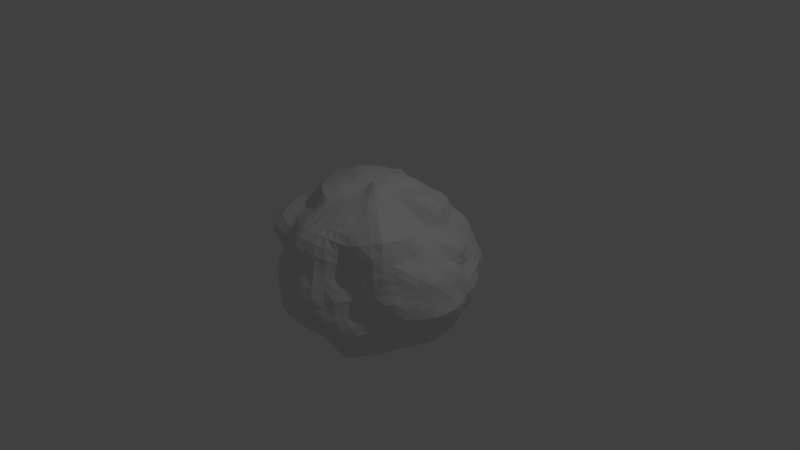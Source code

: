 # Source: pedra2.blend  (saved by Blender 2.67.0; exported with 4.5.12 LTS)
import bpy
from mathutils import Matrix  # noqa: F401  (used for matrix-valued properties, if any)

bpy.ops.wm.read_factory_settings(use_empty=True)
scene = bpy.context.scene
scene.name = 'Scene'

# ---- collections
col_collection_1 = bpy.data.collections.new('Collection 1'); scene.collection.children.link(col_collection_1)

# ---- world
world_world = bpy.data.worlds.new('World'); scene.world = world_world
world_world.color = (0.05088, 0.05088, 0.05088)
world_world.use_sun_shadow = False
world_world.sun_shadow_jitter_overblur = 0.0
world_world.cycles.sampling_method = 'MANUAL'
world_world.cycles.sample_map_resolution = 256

# ---- cameras
cam_camera = bpy.data.cameras.new('Camera')
cam_camera.clip_end = 100.0
cam_camera.lens = 35.0
cam_camera.sensor_width = 32.0
cam_camera.sensor_height = 18.0
cam_camera.ortho_scale = 7.314
cam_camera.dof.focus_distance = 0.0
cam_camera.dof.aperture_fstop = 128.0

# ---- lights
light_lamp = bpy.data.lights.new('Lamp', 'POINT')
light_lamp.transmission_factor = 0.0
light_lamp.cutoff_distance = 30.0
light_lamp.energy = 100.0
light_lamp.shadow_buffer_clip_start = 1.001
light_lamp.shadow_soft_size = 0.1
light_lamp.shadow_maximum_resolution = 0.006
light_lamp.use_absolute_resolution = True
light_lamp.cycles.use_multiple_importance_sampling = False

# ---- meshes
me_sphere_001 = bpy.data.meshes.new('Sphere.001')
me_sphere_001.from_pydata([(-0.1935, -0.00268, 1.066), (-0.4037, -0.002554, 1.044), (-0.6345, 0.003151, 0.965), (-0.8357, 0.003293, 0.8407), (-0.9749, 0.002226, 0.6495), (-1.151, -0.004021, 0.4727), (-1.264, -0.002851, 0.2465), (-1.326, -0.001531, -0.00401), (-1.28, -0.0166, -0.258), (-1.174, -0.01288, -0.5053), (-0.9825, -0.02988, -0.6884), (-0.8094, -0.02043, -0.8012), (-0.6484, -0.007537, -0.9681), (-0.4695, -0.005912, -1.172), (-0.2368, -0.003954, -1.189), (-0.1909, 0.03836, 1.071), (-0.3993, 0.07964, 1.057), (-0.6237, 0.1251, 0.9751), (-0.8609, 0.1665, 0.8778), (-0.9999, 0.1965, 0.6882), (-1.14, 0.2317, 0.484), (-1.274, 0.2579, 0.2644), (-1.229, 0.241, 0.0053), (-1.2, 0.2277, -0.2482), (-1.2, 0.2114, -0.5349), (-1.015, 0.1705, -0.7162), (-0.8263, 0.1467, -0.8496), (-0.64, 0.1157, -0.9849), (-0.4742, 0.08294, -1.211), (-0.2327, 0.04229, -1.193), (-0.1805, 0.07797, 1.072), (-0.3776, 0.1605, 1.06), (-0.5853, 0.2476, 0.9828), (-0.7899, 0.3259, 0.8546), (-0.9306, 0.3881, 0.6764), (-1.072, 0.4481, 0.4826), (-1.202, 0.4929, 0.2705), (-1.236, 0.4919, 0.02205), (-1.174, 0.488, -0.271), (-1.132, 0.4499, -0.5425), (-1.043, 0.3941, -0.7662), (-0.8143, 0.3256, -0.8892), (-0.6245, 0.2454, -1.018), (-0.4519, 0.1729, -1.229), (-0.2171, 0.08666, -1.19), (-0.1617, 0.1137, 1.07), (-0.3359, 0.2326, 1.05), (-0.5229, 0.3578, 0.9834), (-0.6858, 0.4534, 0.8243), (-0.8162, 0.5369, 0.6517), (-0.973, 0.6435, 0.4826), (-1.081, 0.7063, 0.2812), (-1.19, 0.7909, 0.006763), (-1.149, 0.7663, -0.2945), (-0.9896, 0.6768, -0.515), (-1.022, 0.6663, -0.8396), (-0.7746, 0.5077, -0.943), (-0.5684, 0.3831, -1.049), (-0.4055, 0.2607, -1.233), (-0.1897, 0.1272, -1.179), (-0.1359, 0.1446, 1.071), (-0.2813, 0.2934, 1.04), (-0.4376, 0.45, 0.9761), (-0.5702, 0.569, 0.8153), (-0.6556, 0.6524, 0.6209), (-0.7741, 0.7677, 0.4491), (-0.9029, 0.9144, 0.2554), (-1.024, 1.061, -0.009985), (-0.9999, 1.046, -0.3093), (-0.8862, 0.9219, -0.5482), (-0.8491, 0.876, -0.8456), (-0.6683, 0.7121, -0.9959), (-0.4717, 0.4868, -1.038), (-0.3426, 0.3324, -1.212), (-0.1548, 0.1621, -1.168), (-0.1048, 0.1693, 1.073), (-0.2159, 0.3392, 1.019), (-0.3329, 0.5228, 0.9612), (-0.4453, 0.6907, 0.8539), (-0.5168, 0.7988, 0.6423), (-0.6181, 0.9652, 0.4704), (-0.7037, 1.098, 0.259), (-0.7138, 1.123, -0.006893), (-0.7337, 1.147, -0.275), (-0.7, 1.107, -0.566), (-0.6034, 1.007, -0.8097), (-0.5107, 0.8081, -0.9689), (-0.3799, 0.5823, -1.047), (-0.2676, 0.3839, -1.174), (-0.1172, 0.1903, -1.165), (-0.06953, 0.1869, 1.072), (-0.1437, 0.3752, 1.015), (-0.2215, 0.5601, 0.9247), (-0.3046, 0.7813, 0.8693), (-0.3638, 0.9518, 0.7117), (-0.4082, 1.038, 0.4603), (-0.4456, 1.148, 0.2392), (-0.4445, 1.125, 0.002335), (-0.4834, 1.248, -0.2562), (-0.4265, 1.061, -0.4697), (-0.3899, 1.041, -0.7489), (-0.3485, 0.871, -0.9241), (-0.2779, 0.6643, -1.069), (-0.1809, 0.4257, -1.149), (-0.07832, 0.2117, -1.171), (-0.03062, 0.1968, 1.068), (-0.06835, 0.3966, 1.01), (-0.1047, 0.5925, 0.9177), (-0.1438, 0.7584, 0.7855), (-0.1708, 0.9174, 0.6314), (-0.189, 1.059, 0.4498), (-0.1987, 1.132, 0.2329), (-0.2113, 1.155, 0.001273), (-0.2239, 1.282, -0.2412), (-0.1991, 1.074, -0.4522), (-0.1963, 1.085, -0.7325), (-0.1842, 0.965, -0.9507), (-0.1441, 0.7147, -1.093), (-0.08888, 0.4682, -1.178), (-0.03781, 0.2264, -1.188), (0.01091, 0.1997, 1.065), (0.0102, 0.4052, 1.012), (0.01437, 0.6047, 0.9235), (0.01696, 0.7657, 0.7797), (0.006991, 0.9115, 0.6076), (0.01303, 1.07, 0.4431), (0.01302, 1.116, 0.2327), (0.006984, 1.16, 0.008853), (0.01514, 1.258, -0.245), (0.01076, 1.133, -0.4712), (-0.0009285, 1.073, -0.7059), (-0.02077, 0.9714, -0.9377), (-0.009088, 0.7555, -1.147), (-0.002783, 0.5063, -1.266), (0.004249, 0.234, -1.217), (0.05155, 0.1951, 1.065), (0.08719, 0.3971, 1.007), (0.13, 0.5929, 0.9253), (0.1677, 0.7711, 0.7956), (0.2097, 0.9573, 0.6598), (0.2137, 1.059, 0.4502), (0.2197, 1.179, 0.2552), (0.2296, 1.188, 0.02119), (0.2232, 1.169, -0.2219), (0.2019, 1.096, -0.4621), (0.1849, 1.017, -0.6791), (0.1564, 0.8912, -0.8862), (0.1324, 0.7778, -1.193), (0.08551, 0.5082, -1.302), (0.04729, 0.2328, -1.254), (0.08886, 0.182, 1.059), (0.1577, 0.368, 0.9821), (0.2296, 0.5436, 0.8927), (0.3073, 0.7143, 0.7801), (0.3918, 0.9084, 0.6692), (0.4428, 1.027, 0.4587), (0.5193, 1.184, 0.2857), (0.5242, 1.196, 0.04569), (0.517, 1.225, -0.2261), (0.4581, 1.144, -0.5049), (0.4257, 1.038, -0.7437), (0.3763, 0.8981, -0.9295), (0.282, 0.7074, -1.139), (0.18, 0.4732, -1.297), (0.09037, 0.2214, -1.28), (0.1222, 0.1614, 1.051), (0.2188, 0.3231, 0.9488), (0.3188, 0.4751, 0.8561), (0.448, 0.6511, 0.7918), (0.5461, 0.7938, 0.6568), (0.6341, 0.9044, 0.4549), (0.7297, 1.02, 0.278), (0.8035, 1.078, 0.07208), (0.8376, 1.168, -0.1871), (0.7166, 1.052, -0.5097), (0.6126, 0.9415, -0.7542), (0.5499, 0.8034, -0.9468), (0.4401, 0.6166, -1.118), (0.2786, 0.4074, -1.263), (0.1328, 0.2009, -1.297), (0.1507, 0.1343, 1.041), (0.274, 0.2699, 0.9282), (0.4135, 0.3999, 0.8644), (0.5744, 0.5564, 0.8041), (0.6755, 0.6588, 0.6289), (0.7744, 0.7531, 0.4417), (0.8692, 0.817, 0.2592), (0.9559, 0.8872, 0.07646), (0.9845, 0.9204, -0.1842), (0.8798, 0.8314, -0.4638), (0.7819, 0.7578, -0.7036), (0.6644, 0.6805, -0.946), (0.5584, 0.5395, -1.151), (0.366, 0.3336, -1.223), (0.1724, 0.1722, -1.307), (0.1741, 0.1021, 1.032), (0.3256, 0.2111, 0.9313), (0.5127, 0.315, 0.9111), (0.7059, 0.4315, 0.8451), (0.7684, 0.5019, 0.6211), (0.8553, 0.5743, 0.4107), (0.9764, 0.6405, 0.2515), (1.016, 0.6762, 0.0615), (1.14, 0.7409, -0.2145), (1.079, 0.6968, -0.4665), (0.954, 0.6209, -0.7043), (0.7974, 0.5287, -0.9422), (0.634, 0.4111, -1.133), (0.4216, 0.2587, -1.202), (0.2053, 0.1361, -1.306), (0.1914, 0.06642, 1.026), (0.3583, 0.1438, 0.9179), (0.5521, 0.2136, 0.895), (0.7291, 0.2855, 0.7924), (0.8148, 0.3243, 0.5922), (0.974, 0.3951, 0.4418), (1.103, 0.4859, 0.2682), (1.101, 0.4887, 0.05842), (1.238, 0.5425, -0.2127), (1.164, 0.5052, -0.4664), (1.048, 0.4517, -0.7351), (0.9093, 0.3762, -0.964), (0.7097, 0.2754, -1.136), (0.4575, 0.1797, -1.192), (0.2288, 0.09334, -1.296), (0.2025, 0.0284, 1.024), (0.3666, 0.07068, 0.8854), (0.5342, 0.1011, 0.8241), (0.6622, 0.1346, 0.6692), (0.8356, 0.1649, 0.5663), (1.016, 0.2022, 0.4425), (1.096, 0.2302, 0.2608), (1.238, 0.3251, 0.08151), (1.292, 0.3496, -0.2136), (1.231, 0.2992, -0.4896), (1.093, 0.2274, -0.7503), (0.9177, 0.1866, -0.9455), (0.7173, 0.1452, -1.099), (0.4749, 0.09304, -1.178), (0.2421, 0.04502, -1.283), (0.2076, -0.01088, 1.027), (0.3655, -0.004061, 0.8731), (0.5271, -0.006453, 0.7925), (0.6725, -0.007235, 0.6774), (0.8428, 0.007532, 0.5693), (1.02, 0.01674, 0.4392), (1.17, 0.03084, 0.2741), (1.304, 0.03791, 0.0541), (1.397, 0.04665, -0.2346), (1.225, 0.03915, -0.4569), (1.081, 0.007171, -0.7245), (0.9057, -0.005757, -0.9222), (0.6694, 0.00609, -1.018), (0.4764, -0.003552, -1.168), (0.2459, -0.00694, -1.28), (0.2064, -0.04948, 1.031), (0.3602, -0.07943, 0.8922), (0.5386, -0.1071, 0.824), (0.727, -0.1431, 0.7608), (0.9138, -0.1694, 0.6576), (1.033, -0.1832, 0.4559), (1.204, -0.2168, 0.2691), (1.292, -0.2307, 0.03053), (1.352, -0.246, -0.2458), (1.181, -0.2446, -0.4798), (1.071, -0.2401, -0.7177), (0.8797, -0.1865, -0.9199), (0.6655, -0.1399, -1.028), (0.4678, -0.09763, -1.179), (0.2413, -0.0591, -1.285), (0.1976, -0.08557, 1.031), (0.3504, -0.157, 0.9409), (0.5184, -0.2144, 0.8557), (0.7281, -0.3064, 0.8177), (0.9433, -0.3993, 0.6973), (1.021, -0.442, 0.4564), (1.127, -0.4742, 0.2405), (1.146, -0.5081, 0.0009462), (1.157, -0.5329, -0.2414), (1.083, -0.501, -0.4987), (0.992, -0.4512, -0.7093), (0.8116, -0.3502, -0.8852), (0.6379, -0.2768, -1.042), (0.4369, -0.1847, -1.176), (0.2287, -0.1073, -1.296), (0.1806, -0.1178, 1.024), (0.3226, -0.226, 0.9637), (0.4904, -0.3481, 0.9322), (0.7075, -0.5326, 0.9038), (0.9308, -0.6747, 0.7531), (0.9818, -0.7265, 0.4583), (0.9849, -0.7254, 0.2151), (1.018, -0.7285, -0.0183), (0.9737, -0.6858, -0.2214), (0.9028, -0.6239, -0.439), (0.8733, -0.5931, -0.6965), (0.7458, -0.5145, -0.8886), (0.5877, -0.4116, -1.051), (0.3901, -0.2613, -1.163), (0.2073, -0.1508, -1.308), (0.1546, -0.1444, 1.007), (0.2769, -0.2844, 0.9586), (0.4184, -0.4441, 0.9308), (0.5817, -0.659, 0.8576), (0.7272, -0.8509, 0.7023), (0.7957, -0.8378, 0.4096), (0.8186, -0.8744, 0.2071), (0.8258, -0.8599, -0.01095), (0.7954, -0.8117, -0.2122), (0.8151, -0.8424, -0.4436), (0.7311, -0.783, -0.6743), (0.6468, -0.6713, -0.9089), (0.5102, -0.5208, -1.05), (0.3361, -0.3402, -1.157), (0.1774, -0.1889, -1.315), (0.1208, -0.1645, 0.9836), (0.2194, -0.3299, 0.9381), (0.3243, -0.5107, 0.8939), (0.4551, -0.7364, 0.8277), (0.572, -0.9046, 0.6601), (0.5899, -0.8682, 0.4055), (0.6262, -0.8973, 0.1976), (0.6742, -0.947, -0.004139), (0.6645, -0.9345, -0.2348), (0.6694, -0.9961, -0.4902), (0.607, -0.9399, -0.7138), (0.5177, -0.7959, -0.9103), (0.4204, -0.6443, -1.071), (0.2698, -0.4117, -1.166), (0.14, -0.2206, -1.318), (0.009901, -0.001211, -1.234), (0.08216, -0.1779, 0.9608), (0.1562, -0.3646, 0.9241), (0.2303, -0.5534, 0.8807), (0.3161, -0.7653, 0.8185), (0.4234, -0.9586, 0.6858), (0.4681, -0.9839, 0.4356), (0.4767, -1.003, 0.2159), (0.5475, -1.107, -0.01018), (0.5671, -1.124, -0.2638), (0.4724, -1.066, -0.5081), (0.3734, -0.8892, -0.638), (0.3665, -0.8341, -0.8773), (0.3078, -0.7332, -1.101), (0.1891, -0.4611, -1.172), (0.09627, -0.2435, -1.317), (0.0419, -0.1866, 0.9492), (0.08747, -0.3835, 0.9223), (0.1274, -0.5684, 0.8682), (0.1737, -0.7913, 0.8042), (0.211, -1.016, 0.721), (0.2663, -1.157, 0.5115), (0.2967, -1.208, 0.2592), (0.3283, -1.274, 0.006712), (0.3696, -1.245, -0.2704), (0.2144, -0.9888, -0.435), (0.1902, -0.8973, -0.6114), (0.1798, -0.8296, -0.8243), (0.1715, -0.7587, -1.096), (0.1021, -0.4824, -1.165), (0.04784, -0.2565, -1.312), (0.002655, -0.1912, 0.953), (0.01015, -0.3839, 0.9186), (0.01291, -0.5758, 0.8594), (0.01347, -0.7874, 0.7843), (-0.0003115, -1.05, 0.7171), (-0.01857, -1.206, 0.5603), (0.005078, -1.22, 0.2502), (0.01382, -1.328, -0.008108), (-0.00514, -1.32, -0.2579), (-0.0196, -1.177, -0.4772), (0.02084, -1.014, -0.6706), (0.02506, -0.8702, -0.8454), (0.02686, -0.7389, -1.059), (0.002448, -0.482, -1.164), (-0.003226, -0.2598, -1.303), (-0.03519, -0.1902, 0.9671), (-0.06688, -0.3797, 0.9329), (-0.1089, -0.5643, 0.859), (-0.1549, -0.7599, 0.7724), (-0.2023, -0.9643, 0.6688), (-0.2435, -1.102, 0.4961), (-0.3282, -1.218, 0.28), (-0.3183, -1.271, 0.01952), (-0.2895, -1.273, -0.2453), (-0.2534, -1.212, -0.4947), (-0.2009, -1.065, -0.6889), (-0.1612, -0.8677, -0.8515), (-0.1172, -0.7061, -1.041), (-0.1039, -0.4759, -1.199), (-0.05354, -0.2542, -1.294), (-0.07092, -0.1828, 0.9877), (-0.1401, -0.371, 0.9624), (-0.2209, -0.5515, 0.8999), (-0.3039, -0.6931, 0.7439), (-0.382, -0.8741, 0.6354), (-0.424, -0.962, 0.4354), (-0.4909, -1.051, 0.2404), (-0.4894, -1.056, 0.02021), (-0.5016, -1.091, -0.2021), (-0.4618, -1.068, -0.4363), (-0.4197, -1.003, -0.666), (-0.3533, -0.861, -0.8674), (-0.2705, -0.6559, -1.047), (-0.1958, -0.4534, -1.215), (-0.1008, -0.2398, -1.287), (-0.1037, -0.168, 1.008), (-0.2092, -0.3478, 0.993), (-0.33, -0.5151, 0.9379), (-0.4155, -0.5883, 0.7154), (-0.5094, -0.7933, 0.6184), (-0.6116, -0.9743, 0.4683), (-0.6193, -0.9607, 0.2348), (-0.6351, -0.9365, 0.01263), (-0.6632, -0.9838, -0.1998), (-0.6626, -0.994, -0.4348), (-0.6128, -0.9247, -0.6713), (-0.5257, -0.782, -0.894), (-0.4193, -0.6044, -1.084), (-0.2775, -0.4092, -1.212), (-0.142, -0.2156, -1.274), (-0.1326, -0.1456, 1.025), (-0.2723, -0.3019, 1.006), (-0.4346, -0.4474, 0.9592), (-0.5374, -0.5105, 0.7346), (-0.6603, -0.6648, 0.6198), (-0.8373, -0.9162, 0.4999), (-0.8069, -0.8824, 0.2339), (-0.7846, -0.7895, -0.007705), (-0.7891, -0.804, -0.2106), (-0.7348, -0.7488, -0.4151), (-0.773, -0.7688, -0.6685), (-0.6875, -0.677, -0.9229), (-0.5235, -0.5122, -1.086), (-0.3423, -0.3427, -1.184), (-0.1753, -0.1815, -1.25), (0.009564, -0.006909, 1.037), (-0.157, -0.1162, 1.037), (-0.325, -0.2375, 1.009), (-0.5178, -0.3493, 0.9511), (-0.6477, -0.4203, 0.7656), (-0.8415, -0.5702, 0.6823), (-1.0, -0.7194, 0.4994), (-1.017, -0.722, 0.2225), (-0.9573, -0.6509, -0.01187), (-0.9314, -0.6395, -0.2241), (-0.8177, -0.5415, -0.4033), (-0.8417, -0.5394, -0.6429), (-0.7821, -0.4833, -0.8677), (-0.581, -0.3834, -1.029), (-0.3865, -0.2598, -1.137), (-0.2008, -0.1399, -1.22), (-0.176, -0.08149, 1.048), (-0.3641, -0.1623, 1.01), (-0.5799, -0.2412, 0.9478), (-0.7374, -0.3019, 0.7924), (-0.9301, -0.3865, 0.6809), (-1.031, -0.4211, 0.4681), (-1.143, -0.4966, 0.2217), (-1.132, -0.486, -0.01355), (-1.026, -0.4459, -0.2348), (-0.9547, -0.399, -0.4322), (-0.91, -0.372, -0.6516), (-0.7765, -0.3009, -0.8017), (-0.6065, -0.2506, -0.9687), (-0.4205, -0.1755, -1.119), (-0.2193, -0.0952, -1.198), (-0.1886, -0.04307, 1.058), (-0.3915, -0.08322, 1.025), (-0.6179, -0.1215, 0.9529), (-0.8015, -0.1627, 0.8198), (-0.9502, -0.1952, 0.6436), (-1.125, -0.2204, 0.4803), (-1.204, -0.2414, 0.2415), (-1.321, -0.2837, -0.01777), (-1.203, -0.2615, -0.2588), (-1.104, -0.2543, -0.493), (-0.9495, -0.206, -0.6618), (-0.7848, -0.1555, -0.7811), (-0.6432, -0.1314, -0.962), (-0.4509, -0.09276, -1.138), (-0.2314, -0.04993, -1.188), (-0.2986, -0.002617, 1.055), (-0.5191, 0.0002985, 1.005), (-0.725, 0.003678, 0.8932), (-0.92, 0.001794, 0.7597), (-1.048, -0.0005764, 0.5533), (-1.208, 0.0003861, 0.3657), (-1.332, -0.005995, 0.1243), (-1.303, -0.01096, -0.1366), (-1.24, -0.01602, -0.3911), (-1.058, -0.02224, -0.585), (-0.907, -0.0288, -0.7573), (-0.7355, -0.0132, -0.8885), (-0.5553, -0.005809, -1.07), (-0.3529, -0.004985, -1.18), (-0.2951, 0.059, 1.064), (-0.5115, 0.1024, 1.016), (-0.7249, 0.1442, 0.9106), (-0.9518, 0.183, 0.804), (-1.06, 0.213, 0.5813), (-1.207, 0.2448, 0.3769), (-1.297, 0.2594, 0.135), (-1.141, 0.2249, -0.1122), (-1.257, 0.2172, -0.4152), (-1.097, 0.1973, -0.6114), (-0.9315, 0.1533, -0.7958), (-0.7327, 0.1315, -0.916), (-0.561, 0.1002, -1.108), (-0.3521, 0.06245, -1.2), (-0.9864, 0.07023, -0.6951), (-0.822, 0.06129, -0.8297), (-0.9991, 0.09942, 0.6773), (-1.145, 0.1153, 0.4783), (-0.6444, 0.05388, -0.9772), (-1.278, 0.1293, 0.2599), (-0.1922, 0.01784, 1.069), (-0.4719, 0.03841, -1.192), (-1.25, 0.1233, 0.001836), (-0.4015, 0.03855, 1.051), (-0.2347, 0.01916, -1.191), (-1.265, 0.1047, -0.2636), (-0.6291, 0.06411, 0.97), (-1.194, 0.1003, -0.5211), (-0.8552, 0.0847, 0.8652), (-0.279, 0.1192, 1.066), (-0.4815, 0.204, 1.021), (-0.6759, 0.2834, 0.9081), (-0.8676, 0.3586, 0.773), (-0.9877, 0.4142, 0.5747), (-1.133, 0.4722, 0.385), (-1.258, 0.5031, 0.1486), (-1.196, 0.4865, -0.1319), (-1.118, 0.463, -0.3874), (-1.111, 0.4261, -0.6714), (-0.9202, 0.3564, -0.8212), (-0.7195, 0.2849, -0.9532), (-0.5447, 0.2102, -1.137), (-0.3326, 0.1296, -1.208), (-0.6261, 0.1803, -0.9944), (-0.4639, 0.1278, -1.222), (-1.24, 0.3755, 0.2642), (-1.241, 0.3682, 0.01495), (-0.1857, 0.05816, 1.072), (-0.3885, 0.1201, 1.059), (-0.2249, 0.06446, -1.191), (-1.188, 0.3595, -0.2602), (-0.6045, 0.1863, 0.9789), (-1.185, 0.3304, -0.5471), (-0.8309, 0.2473, 0.8716), (-1.027, 0.28, -0.7358), (-0.9596, 0.2923, 0.6791), (-0.8163, 0.2369, -0.8661), (-1.104, 0.3376, 0.4811), (-0.2488, 0.1732, 1.06), (-0.4294, 0.2952, 1.016), (-0.6039, 0.4055, 0.9035), (-0.746, 0.4917, 0.7347), (-0.8858, 0.5856, 0.5637), (-1.03, 0.6786, 0.3897), (-1.175, 0.7673, 0.1555), (-1.178, 0.7724, -0.1565), (-1.07, 0.7253, -0.4045), (-1.031, 0.6795, -0.6958), (-0.9256, 0.6087, -0.9174), (-0.6623, 0.4394, -0.9848), (-0.4897, 0.322, -1.145), (-0.2961, 0.1942, -1.206), (-1.049, 0.5297, -0.8111), (-0.7893, 0.4132, -0.911), (-0.8803, 0.4673, 0.6693), (-1.035, 0.5546, 0.4926), (-0.6004, 0.3154, -1.04), (-1.145, 0.6024, 0.2809), (-0.1711, 0.09585, 1.071), (-0.4296, 0.217, -1.233), (-1.215, 0.6327, 0.01337), (-0.3567, 0.1966, 1.055), (-0.2034, 0.1069, -1.184), (-1.173, 0.6301, -0.279), (-0.5541, 0.3027, 0.9831), (-1.046, 0.5601, -0.5237), (-0.7324, 0.3889, 0.8343), (-0.2086, 0.219, 1.055), (-0.3595, 0.3717, 1.008), (-0.5039, 0.5095, 0.8957), (-0.6129, 0.6107, 0.7181), (-0.7018, 0.7001, 0.5263), (-0.8435, 0.8453, 0.3608), (-0.9682, 0.9772, 0.1334), (-1.025, 1.078, -0.1501), (-0.9619, 0.999, -0.4445), (-0.8507, 0.883, -0.6816), (-0.7759, 0.8093, -0.9481), (-0.5495, 0.5734, -0.9818), (-0.407, 0.4094, -1.124), (-0.2492, 0.2479, -1.195), (-0.1723, 0.1446, -1.174), (-1.103, 0.9173, -0.3115), (-0.9475, 0.7974, -0.5317), (-0.4802, 0.4039, 0.9798), (-0.6276, 0.5111, 0.8194), (-0.9471, 0.7843, -0.8552), (-0.7258, 0.589, 0.6287), (-0.7306, 0.6113, -0.9773), (-0.8766, 0.7075, 0.4664), (-0.5218, 0.4356, -1.046), (-0.9985, 0.8163, 0.2701), (-0.1488, 0.1292, 1.07), (-0.3732, 0.2966, -1.221), (-1.124, 0.9447, 0.004964), (-0.3086, 0.263, 1.045), (-0.1604, 0.2543, 1.046), (-0.2744, 0.431, 0.9902), (-0.3891, 0.6067, 0.9076), (-0.4811, 0.7448, 0.7481), (-0.563, 0.8768, 0.5531), (-0.6707, 1.044, 0.373), (-0.694, 1.078, 0.1259), (-0.7342, 1.163, -0.136), (-0.7233, 1.133, -0.4245), (-0.6476, 1.056, -0.6863), (-0.5659, 0.9156, -0.9082), (-0.4411, 0.688, -0.9994), (-0.3225, 0.4809, -1.105), (-0.1931, 0.2877, -1.174), (-0.4235, 0.5328, -1.039), (-0.3048, 0.3581, -1.192), (-0.8011, 1.005, 0.2585), (-0.8764, 1.107, -0.01002), (-0.1203, 0.1569, 1.072), (-0.2486, 0.3163, 1.03), (-0.136, 0.1762, -1.166), (-0.8794, 1.119, -0.2968), (-0.3852, 0.4864, 0.9686), (-0.8008, 1.033, -0.5675), (-0.5078, 0.6299, 0.8346), (-0.7188, 0.9459, -0.8292), (-0.5862, 0.7256, 0.6316), (-0.5887, 0.7649, -0.9858), (-0.698, 0.8696, 0.4618), (-0.1066, 0.281, 1.044), (-0.1826, 0.4676, 0.9697), (-0.263, 0.6707, 0.897), (-0.3342, 0.8666, 0.7905), (-0.3859, 0.9938, 0.5858), (-0.4287, 1.109, 0.353), (-0.4401, 1.109, 0.1197), (-0.473, 1.233, -0.126), (-0.4534, 1.148, -0.361), (-0.4073, 1.049, -0.6106), (-0.3715, 0.9784, -0.8451), (-0.3157, 0.762, -1.0), (-0.2256, 0.5363, -1.097), (-0.1301, 0.3191, -1.164), (-0.496, 1.029, -0.7833), (-0.4255, 0.8297, -0.9394), (-0.4403, 0.8753, 0.677), (-0.5098, 0.998, 0.4628), (-0.3287, 0.6224, -1.058), (-0.5768, 1.129, 0.2497), (-0.08717, 0.1781, 1.073), (-0.2244, 0.4049, -1.163), (-0.5707, 1.118, -0.003817), (-0.1798, 0.3572, 1.017), (-0.09777, 0.201, -1.168), (-0.6, 1.183, -0.2604), (-0.2772, 0.5415, 0.943), (-0.5596, 1.095, -0.5259), (-0.375, 0.736, 0.8616), (-0.04949, 0.2967, 1.039), (-0.08647, 0.4947, 0.9643), (-0.1243, 0.6754, 0.8516), (-0.1573, 0.8379, 0.7084), (-0.1806, 0.98, 0.5382), (-0.191, 1.121, 0.3479), (-0.2075, 1.108, 0.1131), (-0.2165, 1.23, -0.1161), (-0.2092, 1.204, -0.3498), (-0.197, 1.075, -0.5928), (-0.1931, 1.035, -0.8452), (-0.1677, 0.8406, -1.028), (-0.1153, 0.5887, -1.134), (-0.06316, 0.3464, -1.182), (-0.1061, 0.3859, 1.013), (-0.1631, 0.5763, 0.9212), (-0.05803, 0.219, -1.179), (-0.3546, 1.278, -0.2505), (-0.3115, 1.056, -0.4543), (-0.2242, 0.7699, 0.8274), (-0.2947, 1.063, -0.7394), (-0.2673, 0.9346, 0.6715), (-0.269, 0.9227, -0.9421), (-0.2989, 1.043, 0.453), (-0.2118, 0.6915, -1.082), (-0.3203, 1.14, 0.2347), (-0.05008, 0.1918, 1.07), (-0.1339, 0.4458, -1.159), (-0.3274, 1.137, 0.001897), (0.01031, 0.3021, 1.038), (0.01326, 0.5065, 0.9713), (0.01519, 0.6845, 0.8499), (0.01111, 0.8336, 0.6913), (0.0103, 0.9844, 0.525), (0.01642, 1.132, 0.3496), (0.004403, 1.09, 0.1109), (0.01103, 1.204, -0.1079), (0.01623, 1.231, -0.3688), (0.003411, 1.09, -0.5887), (-0.01232, 1.019, -0.8192), (-0.01392, 0.8731, -1.041), (-0.008015, 0.6332, -1.216), (0.001131, 0.3677, -1.237), (-0.08883, 1.056, 0.4431), (-0.0927, 1.105, 0.2279), (-0.009856, 0.1983, 1.067), (-0.07626, 0.728, -1.113), (-0.04669, 0.4881, -1.225), (-0.101, 1.157, 0.004729), (-0.02918, 0.4008, 1.011), (-0.01674, 0.2301, -1.202), (-0.1015, 1.274, -0.2433), (-0.04555, 0.598, 0.9192), (-0.09468, 1.097, -0.4592), (-0.06344, 0.7621, 0.7826), (-0.09781, 1.088, -0.7232), (-0.08278, 0.9095, 0.6172), (-0.1028, 0.9726, -0.945), (0.06866, 0.295, 1.033), (0.109, 0.4954, 0.9676), (0.1489, 0.6822, 0.861), (0.1859, 0.8519, 0.7205), (0.2151, 1.007, 0.5616), (0.2193, 1.147, 0.3608), (0.2222, 1.167, 0.1335), (0.2278, 1.179, -0.09422), (0.2135, 1.165, -0.3593), (0.1926, 1.053, -0.5763), (0.1694, 0.9235, -0.7617), (0.1484, 0.8797, -1.069), (0.1062, 0.6364, -1.249), (0.06596, 0.3684, -1.272), (0.1081, 1.134, -0.4746), (0.09344, 1.037, -0.687), (0.09194, 0.7677, 0.7866), (0.1067, 0.9362, 0.6319), (0.06741, 0.9295, -0.91), (0.111, 1.069, 0.4467), (0.06056, 0.7726, -1.178), (0.1143, 1.162, 0.247), (0.03123, 0.1974, 1.065), (0.04038, 0.5077, -1.285), (0.1168, 1.179, 0.01624), (0.04868, 0.4011, 1.009), (0.02574, 0.2333, -1.235), (0.1191, 1.221, -0.2397), (0.07222, 0.5988, 0.9246), (0.1226, 0.274, 1.018), (0.1939, 0.456, 0.9382), (0.2633, 0.6212, 0.8273), (0.3575, 0.8209, 0.7363), (0.4103, 0.9551, 0.5591), (0.4852, 1.119, 0.378), (0.5275, 1.191, 0.1693), (0.521, 1.211, -0.08955), (0.4904, 1.19, -0.3659), (0.4368, 1.112, -0.6434), (0.4031, 0.9556, -0.8291), (0.3316, 0.8223, -1.048), (0.2318, 0.5808, -1.215), (0.1325, 0.3469, -1.288), (0.1323, 0.4908, -1.3), (0.06865, 0.2271, -1.267), (0.3666, 1.186, 0.02915), (0.363, 1.183, -0.2195), (0.1226, 0.3828, 0.9951), (0.1804, 0.5693, 0.9114), (0.3258, 1.115, -0.4822), (0.2344, 0.7393, 0.7835), (0.301, 1.039, -0.7156), (0.2997, 0.9383, 0.6658), (0.2687, 0.9026, -0.9143), (0.3299, 1.049, 0.4578), (0.2083, 0.7503, -1.172), (0.3712, 1.185, 0.275), (0.07018, 0.1886, 1.062), (0.1701, 0.242, 0.9987), (0.2684, 0.3986, 0.9017), (0.3796, 0.5584, 0.8193), (0.5088, 0.7372, 0.7445), (0.5712, 0.8258, 0.5403), (0.6921, 0.9742, 0.3718), (0.7707, 1.051, 0.177), (0.8283, 1.132, -0.0518), (0.7886, 1.133, -0.3583), (0.6618, 0.9943, -0.6438), (0.5809, 0.8795, -0.8541), (0.4959, 0.7101, -1.031), (0.3613, 0.5113, -1.199), (0.2037, 0.3031, -1.283), (0.465, 0.8619, -0.9449), (0.3583, 0.6533, -1.119), (0.5469, 0.971, 0.4617), (0.6267, 1.116, 0.285), (0.1055, 0.1717, 1.055), (0.2298, 0.4402, -1.28), (0.6792, 1.171, 0.06444), (0.1882, 0.3455, 0.9652), (0.1114, 0.2111, -1.289), (0.6865, 1.238, -0.2131), (0.2745, 0.5101, 0.8762), (0.5828, 1.104, -0.5088), (0.3786, 0.6851, 0.7887), (0.5233, 0.9951, -0.754), (0.4778, 0.8594, 0.6757), (0.2119, 0.2021, 0.9833), (0.3416, 0.3337, 0.893), (0.4926, 0.4773, 0.835), (0.6343, 0.6155, 0.73), (0.7115, 0.6942, 0.5256), (0.822, 0.7869, 0.3498), (0.9137, 0.8494, 0.1712), (0.9954, 0.924, -0.04424), (0.9223, 0.8662, -0.3258), (0.8405, 0.8027, -0.603), (0.7108, 0.7095, -0.8153), (0.6124, 0.6106, -1.053), (0.4572, 0.4346, -1.177), (0.271, 0.2529, -1.279), (0.8129, 0.9502, -0.497), (0.6852, 0.8321, -0.7142), (0.5081, 0.6034, 0.7953), (0.6027, 0.7208, 0.6366), (0.6052, 0.7372, -0.9432), (0.6983, 0.8222, 0.4433), (0.4997, 0.5776, -1.135), (0.7974, 0.9109, 0.265), (0.1364, 0.1478, 1.046), (0.3219, 0.3715, -1.244), (0.8815, 0.9779, 0.07399), (0.2463, 0.2964, 0.9381), (0.1526, 0.1866, -1.303), (0.9313, 1.058, -0.1755), (0.3642, 0.4363, 0.8554), (0.2491, 0.1566, 0.98), (0.4158, 0.2623, 0.9168), (0.6135, 0.3727, 0.8871), (0.7536, 0.4724, 0.7502), (0.7939, 0.5296, 0.5052), (0.9181, 0.609, 0.3301), (0.983, 0.6482, 0.1602), (1.104, 0.7266, -0.06803), (1.104, 0.7157, -0.3466), (1.012, 0.6557, -0.5919), (0.8831, 0.5781, -0.8252), (0.7154, 0.4702, -1.048), (0.5221, 0.3309, -1.153), (0.316, 0.1984, -1.266), (0.3945, 0.2963, -1.215), (0.189, 0.1542, -1.308), (0.997, 0.7893, 0.07265), (1.066, 0.8292, -0.2028), (0.2998, 0.2405, 0.9297), (0.4638, 0.3577, 0.8894), (0.9668, 0.7541, -0.4538), (0.6455, 0.4963, 0.8297), (0.881, 0.6998, -0.7139), (0.7269, 0.5837, 0.6283), (0.727, 0.6032, -0.9416), (0.8247, 0.6704, 0.4317), (0.5967, 0.4796, -1.144), (0.9238, 0.7301, 0.2554), (0.1624, 0.1182, 1.036), (0.2752, 0.1051, 0.9726), (0.4512, 0.1787, 0.9013), (0.6399, 0.2483, 0.8462), (0.7814, 0.3057, 0.6995), (0.8763, 0.3523, 0.5075), (1.056, 0.4492, 0.3624), (1.103, 0.4868, 0.1684), (1.192, 0.5308, -0.07384), (1.222, 0.5343, -0.3436), (1.103, 0.4756, -0.6024), (0.986, 0.4169, -0.856), (0.8173, 0.3226, -1.061), (0.5737, 0.2253, -1.146), (0.3445, 0.1376, -1.251), (0.8605, 0.4525, -0.9575), (0.6727, 0.3404, -1.135), (0.9096, 0.4826, 0.4217), (1.054, 0.5688, 0.266), (0.1829, 0.08425, 1.029), (0.4396, 0.2189, -1.197), (1.045, 0.5733, 0.0554), (0.3419, 0.1775, 0.9246), (0.2172, 0.1148, -1.302), (1.188, 0.6407, -0.2125), (0.5334, 0.2642, 0.9045), (1.14, 0.6108, -0.4733), (0.7267, 0.3592, 0.8289), (1.001, 0.5392, -0.7196), (0.7979, 0.4112, 0.6123), (0.2861, 0.04962, 0.9583), (0.4488, 0.08582, 0.8525), (0.6002, 0.1177, 0.7488), (0.7464, 0.1493, 0.6155), (0.9233, 0.1826, 0.5043), (1.054, 0.2137, 0.3546), (1.176, 0.2796, 0.1758), (1.269, 0.3435, -0.05543), (1.285, 0.3349, -0.3566), (1.167, 0.2701, -0.6191), (1.003, 0.2039, -0.8481), (0.8256, 0.1653, -1.036), (0.5877, 0.1175, -1.127), (0.3571, 0.07009, -1.233), (1.193, 0.3987, -0.4789), (1.088, 0.347, -0.751), (0.6932, 0.2082, 0.7264), (0.8272, 0.2446, 0.5803), (0.9104, 0.2807, -0.9521), (0.9978, 0.2983, 0.4456), (0.7184, 0.2106, -1.124), (1.095, 0.3578, 0.262), (0.197, 0.04741, 1.025), (0.4677, 0.1368, -1.189), (1.174, 0.409, 0.06862), (0.3624, 0.1073, 0.9016), (0.2357, 0.06925, -1.29), (1.271, 0.4507, -0.2106), (0.5429, 0.1572, 0.859), (0.2884, -0.007391, 0.9544), (0.444, -0.005781, 0.8294), (0.6028, -0.005982, 0.7393), (0.7539, -0.0006736, 0.6188), (0.9316, 0.01239, 0.5068), (1.097, 0.02436, 0.362), (1.241, 0.0332, 0.167), (1.348, 0.04578, -0.08837), (1.352, 0.04679, -0.3564), (1.125, 0.02342, -0.577), (1.017, -0.001265, -0.8437), (0.7888, 0.0002332, -0.9707), (0.5785, -0.0003536, -1.103), (0.3557, -0.004266, -1.216), (0.2051, 0.008762, 1.026), (0.3661, 0.0333, 0.8793), (0.4745, 0.04466, -1.171), (0.2441, 0.01912, -1.282), (1.264, 0.1809, 0.07071), (1.362, 0.2069, -0.2277), (0.5287, 0.04699, 0.8054), (1.232, 0.1711, -0.4749), (0.6622, 0.063, 0.6677), (1.091, 0.1155, -0.7407), (0.8338, 0.08505, 0.5637), (0.9147, 0.08943, -0.9366), (1.016, 0.1088, 0.4391), (0.6925, 0.07602, -1.057), (1.142, 0.1342, 0.2735), (0.2846, -0.06453, 0.9648), (0.4463, -0.09418, 0.8538), (0.6345, -0.1246, 0.7961), (0.8213, -0.1548, 0.7093), (0.9833, -0.1739, 0.5646), (1.098, -0.2001, 0.3535), (1.273, -0.2211, 0.1663), (1.323, -0.2469, -0.1164), (1.275, -0.2502, -0.3687), (1.13, -0.2485, -0.6043), (0.9735, -0.2055, -0.8193), (0.7724, -0.1648, -0.9707), (0.5747, -0.1199, -1.116), (0.3462, -0.07712, -1.218), (0.8866, -0.079, 0.6209), (1.033, -0.08272, 0.4531), (0.893, -0.09813, -0.9218), (0.6632, -0.06569, -1.018), (1.185, -0.09489, 0.2707), (0.207, -0.03018, 1.029), (0.4721, -0.05068, -1.172), (1.315, -0.09608, 0.05498), (0.3628, -0.04178, 0.8826), (0.2434, -0.03311, -1.281), (1.386, -0.1068, -0.2455), (0.5325, -0.05697, 0.8076), (1.187, -0.1024, -0.4595), (0.7014, -0.075, 0.7216), (1.074, -0.1171, -0.7226), (0.2746, -0.1214, 0.9875), (0.4329, -0.1863, 0.8959), (0.6296, -0.2576, 0.8488), (0.8345, -0.3507, 0.7584), (0.9801, -0.4146, 0.5781), (1.092, -0.4665, 0.3529), (1.13, -0.4906, 0.1196), (1.16, -0.526, -0.1181), (1.124, -0.52, -0.3699), (1.05, -0.4849, -0.6136), (0.8851, -0.3906, -0.7848), (0.731, -0.3186, -0.9691), (0.5416, -0.2292, -1.117), (0.3276, -0.1441, -1.228), (1.261, -0.394, -0.2452), (1.148, -0.3836, -0.4981), (0.53, -0.1604, 0.8416), (0.7301, -0.2232, 0.7917), (1.04, -0.3506, -0.717), (0.9327, -0.2798, 0.6806), (0.8441, -0.2676, -0.9018), (1.011, -0.3076, 0.4496), (0.6529, -0.2078, -1.036), (1.165, -0.3473, 0.2547), (0.2021, -0.06752, 1.031), (0.4523, -0.1411, -1.177), (1.217, -0.3697, 0.009855), (0.3557, -0.1181, 0.9172), (0.2348, -0.08331, -1.29), (0.2513, -0.1719, 0.9934), (0.4051, -0.2872, 0.9441), (0.5984, -0.4315, 0.9193), (0.8235, -0.6107, 0.8413), (0.9603, -0.707, 0.6093), (0.9917, -0.7329, 0.339), (0.9933, -0.7203, 0.09553), (1.001, -0.7129, -0.1219), (0.9131, -0.6342, -0.319), (0.9073, -0.621, -0.5775), (0.8166, -0.56, -0.7985), (0.672, -0.469, -0.9784), (0.4842, -0.3311, -1.104), (0.2966, -0.2043, -1.232), (0.6125, -0.3422, -1.045), (0.4127, -0.2227, -1.168), (1.05, -0.5895, 0.2241), (1.104, -0.6406, -0.01136), (0.1892, -0.1017, 1.028), (0.3365, -0.1914, 0.9523), (0.2179, -0.1291, -1.302), (1.077, -0.6249, -0.2358), (0.5053, -0.28, 0.8945), (1.006, -0.5727, -0.4789), (0.7212, -0.4146, 0.8677), (0.9377, -0.5265, -0.7065), (0.9473, -0.5415, 0.7321), (0.776, -0.4291, -0.8827), (1.019, -0.5922, 0.4615), (0.2149, -0.2144, 0.9811), (0.3471, -0.365, 0.9448), (0.4949, -0.5389, 0.8905), (0.6536, -0.763, 0.7923), (0.7734, -0.8641, 0.5592), (0.8093, -0.8554, 0.308), (0.8234, -0.8701, 0.09849), (0.8082, -0.8328, -0.1127), (0.8036, -0.8227, -0.3248), (0.7831, -0.8222, -0.5625), (0.6939, -0.7293, -0.799), (0.585, -0.603, -0.9874), (0.4224, -0.4322, -1.108), (0.2498, -0.2559, -1.224), (0.7917, -0.6727, -0.6751), (0.7002, -0.5938, -0.9024), (0.8308, -0.7712, 0.7273), (0.9051, -0.803, 0.437), (0.551, -0.4673, -1.052), (0.9118, -0.819, 0.2136), (0.1677, -0.1311, 1.016), (0.3609, -0.2983, -1.156), (0.9203, -0.7958, -0.01503), (0.2996, -0.2552, 0.9609), (0.1923, -0.1699, -1.311), (0.8707, -0.7372, -0.212), (0.4548, -0.3967, 0.9342), (0.851, -0.7268, -0.4325), (0.6461, -0.5935, 0.8836), (0.1695, -0.2472, 0.9594), (0.2717, -0.4197, 0.9152), (0.3817, -0.6085, 0.8526), (0.5231, -0.8436, 0.7645), (0.5873, -0.8929, 0.5287), (0.6022, -0.8736, 0.2992), (0.6542, -0.9277, 0.09832), (0.6612, -0.9297, -0.1138), (0.6853, -0.9822, -0.3675), (0.6392, -0.9813, -0.6104), (0.5606, -0.8619, -0.8137), (0.4755, -0.7306, -0.998), (0.3496, -0.5332, -1.131), (0.1942, -0.3017, -1.223), (0.0748, -0.1111, -1.275), (0.1587, -0.2048, -1.317), (0.7273, -0.8674, -0.2214), (0.7526, -0.9251, -0.4707), (0.3703, -0.4778, 0.9108), (0.5169, -0.6975, 0.84), (0.6795, -0.8791, -0.7076), (0.6519, -0.8826, 0.6831), (0.5844, -0.74, -0.9147), (0.6853, -0.8476, 0.4065), (0.4642, -0.5809, -1.059), (0.7261, -0.8918, 0.2031), (0.1376, -0.1545, 0.9954), (0.3052, -0.3783, -1.165), (0.7511, -0.9061, -0.007624), (0.2481, -0.3072, 0.9484), (0.1189, -0.2713, 0.9419), (0.193, -0.4578, 0.9006), (0.2698, -0.6534, 0.8468), (0.3779, -0.8824, 0.7709), (0.4481, -0.9758, 0.5615), (0.4675, -0.985, 0.3214), (0.5138, -1.057, 0.1063), (0.5551, -1.107, -0.1283), (0.5384, -1.122, -0.4021), (0.4256, -0.9941, -0.5848), (0.3554, -0.8275, -0.7331), (0.3479, -0.8061, -1.007), (0.254, -0.6046, -1.152), (0.1353, -0.3396, -1.229), (0.3664, -0.6933, -1.091), (0.2294, -0.4361, -1.169), (0.5409, -0.9362, 0.2038), (0.6168, -1.032, -0.007058), (0.1014, -0.1712, 0.972), (0.1878, -0.3472, 0.931), (0.1181, -0.2321, -1.318), (0.6203, -1.034, -0.2491), (0.2774, -0.5324, 0.8878), (0.5793, -1.047, -0.5075), (0.3864, -0.7529, 0.8255), (0.5074, -0.9464, -0.7011), (0.4963, -0.9276, 0.6711), (0.4471, -0.8215, -0.9009), (0.5186, -0.9102, 0.4154), (0.06464, -0.2849, 0.9353), (0.1074, -0.4759, 0.8955), (0.15, -0.6769, 0.8338), (0.1932, -0.9, 0.7627), (0.2408, -1.108, 0.6331), (0.2841, -1.172, 0.3764), (0.3142, -1.247, 0.1373), (0.3458, -1.25, -0.1343), (0.3111, -1.144, -0.3698), (0.2032, -0.9491, -0.527), (0.1811, -0.8549, -0.7096), (0.1878, -0.8243, -0.9866), (0.138, -0.6229, -1.137), (0.07122, -0.3591, -1.226), (0.2729, -0.8798, -0.6132), (0.2715, -0.8332, -0.8511), (0.322, -0.9907, 0.7068), (0.3841, -1.092, 0.483), (0.2415, -0.7515, -1.103), (0.394, -1.11, 0.2388), (0.06198, -0.1822, 0.9548), (0.1453, -0.4713, -1.167), (0.4247, -1.164, -0.006552), (0.1218, -0.3739, 0.9229), (0.07206, -0.25, -1.315), (0.472, -1.195, -0.2774), (0.1788, -0.5604, 0.8733), (0.3504, -1.048, -0.4859), (0.2443, -0.7784, 0.8127), (0.006369, -0.2867, 0.9339), (0.01164, -0.4815, 0.8926), (0.01287, -0.679, 0.8175), (0.01003, -0.9117, 0.7476), (-0.01351, -1.145, 0.6517), (-0.01193, -1.22, 0.4101), (0.01142, -1.279, 0.1194), (0.006578, -1.305, -0.1269), (-0.02093, -1.287, -0.3861), (-0.001327, -1.059, -0.5517), (0.02961, -0.9572, -0.7691), (0.02592, -0.8138, -0.962), (0.01443, -0.6102, -1.115), (-0.001102, -0.3639, -1.224), (0.02233, -0.2582, -1.307), (0.1716, -1.254, -0.2483), (0.09134, -1.031, -0.427), (0.07013, -0.5711, 0.8618), (0.09303, -0.7883, 0.7933), (0.1068, -0.9509, -0.6376), (0.1019, -1.034, 0.7202), (0.1025, -0.8523, -0.8352), (0.117, -1.181, 0.5408), (0.09981, -0.7531, -1.081), (0.1671, -1.216, 0.2532), (0.02226, -0.1889, 0.9511), (0.05138, -0.4805, -1.162), (0.1831, -1.335, 0.003991), (0.0488, -0.3835, 0.92), (-0.05109, -0.2835, 0.9467), (-0.08724, -0.4716, 0.8969), (-0.131, -0.6605, 0.8144), (-0.1794, -0.8624, 0.7219), (-0.2213, -1.036, 0.5874), (-0.2874, -1.161, 0.3896), (-0.3348, -1.258, 0.1564), (-0.3068, -1.266, -0.1121), (-0.2754, -1.259, -0.3782), (-0.2269, -1.136, -0.591), (-0.1746, -0.9682, -0.7744), (-0.1396, -0.7965, -0.9562), (-0.1129, -0.5785, -1.113), (-0.07838, -0.3602, -1.238), (-0.01627, -0.1907, 0.9601), (-0.04713, -0.722, -1.05), (-0.05103, -0.4793, -1.183), (-0.1805, -1.258, 0.2853), (-0.1446, -1.287, 0.005575), (-0.02836, -0.382, 0.9262), (-0.0283, -0.257, -1.298), (-0.1343, -1.305, -0.2665), (-0.04779, -0.5702, 0.8601), (-0.1336, -1.203, -0.493), (-0.06926, -0.7681, 0.7728), (-0.08729, -1.055, -0.6931), (-0.1047, -1.014, 0.6988), (-0.06743, -0.8672, -0.8479), (-0.1398, -1.174, 0.5429), (-0.1056, -0.2759, 0.9729), (-0.1801, -0.4619, 0.9338), (-0.2596, -0.6155, 0.8159), (-0.3441, -0.7864, 0.6952), (-0.3988, -0.9141, 0.539), (-0.4664, -1.024, 0.3416), (-0.495, -1.056, 0.1299), (-0.4981, -1.074, -0.08998), (-0.4893, -1.091, -0.3217), (-0.4397, -1.032, -0.5498), (-0.3892, -0.9402, -0.7737), (-0.3079, -0.7666, -0.9713), (-0.2329, -0.5466, -1.125), (-0.1483, -0.3443, -1.248), (-0.2314, -0.7312, 0.7628), (-0.2956, -0.921, 0.6543), (-0.307, -1.019, -0.6688), (-0.2553, -0.86, -0.8569), (-0.3272, -1.007, 0.4556), (-0.1952, -0.6775, -1.041), (-0.4218, -1.133, 0.2639), (-0.05305, -0.1865, 0.9774), (-0.1501, -0.4649, -1.208), (-0.4148, -1.165, 0.02406), (-0.1035, -0.3756, 0.9482), (-0.07704, -0.247, -1.29), (-0.4029, -1.189, -0.2294), (-0.1651, -0.5594, 0.8818), (-0.3681, -1.16, -0.4723), (-0.1565, -0.2577, 1.0), (-0.2695, -0.4319, 0.9664), (-0.3723, -0.5505, 0.8257), (-0.4621, -0.6873, 0.667), (-0.5671, -0.9068, 0.5526), (-0.6133, -0.9763, 0.3582), (-0.6243, -0.9347, 0.1183), (-0.6498, -0.96, -0.09424), (-0.6695, -0.9984, -0.3149), (-0.6474, -0.9691, -0.5551), (-0.5692, -0.8528, -0.7865), (-0.4739, -0.6984, -1.005), (-0.3444, -0.5005, -1.139), (-0.2107, -0.3112, -1.245), (-0.5699, -1.011, 0.01662), (-0.5857, -1.042, -0.197), (-0.1747, -0.3592, 0.9772), (-0.2753, -0.532, 0.9167), (-0.1215, -0.2277, -1.281), (-0.5676, -1.04, -0.4353), (-0.3586, -0.6381, 0.7268), (-0.5147, -0.973, -0.6739), (-0.445, -0.8333, 0.6262), (-0.4434, -0.827, -0.883), (-0.5126, -0.9636, 0.4469), (-0.3439, -0.6251, -1.06), (-0.5533, -1.0, 0.2365), (-0.08732, -0.1754, 0.9981), (-0.2367, -0.4311, -1.213), (-0.2024, -0.2238, 1.016), (-0.3534, -0.3746, 0.9828), (-0.486, -0.4789, 0.8469), (-0.5939, -0.5764, 0.6699), (-0.7641, -0.8274, 0.5819), (-0.8335, -0.9301, 0.3753), (-0.7824, -0.8059, 0.1076), (-0.7963, -0.8099, -0.1105), (-0.7526, -0.7667, -0.3093), (-0.7575, -0.7684, -0.5405), (-0.7517, -0.728, -0.7982), (-0.5915, -0.5895, -1.009), (-0.4274, -0.4224, -1.125), (-0.2602, -0.2619, -1.222), (-0.6059, -0.7354, -0.9128), (-0.4734, -0.5577, -1.085), (-0.7216, -0.9565, 0.4859), (-0.7044, -0.9251, 0.2352), (-0.1181, -0.1568, 1.017), (-0.31, -0.3759, -1.198), (-0.6932, -0.8419, 0.001282), (-0.2407, -0.3247, 0.9994), (-0.1588, -0.1985, -1.263), (-0.7226, -0.8915, -0.2044), (-0.3823, -0.4811, 0.9483), (-0.721, -0.8996, -0.4299), (-0.4759, -0.5479, 0.7237), (-0.7016, -0.8525, -0.6691), (-0.5822, -0.7285, 0.6167), (-0.07393, -0.06157, 1.037), (-0.241, -0.1769, 1.023), (-0.4214, -0.2934, 0.9798), (-0.5827, -0.3848, 0.8583), (-0.7367, -0.4874, 0.7152), (-0.9179, -0.6406, 0.6008), (-1.016, -0.7373, 0.3717), (-0.9922, -0.6897, 0.1034), (-0.948, -0.6508, -0.1211), (-0.8692, -0.5839, -0.3126), (-0.8187, -0.5349, -0.5169), (-0.8348, -0.5202, -0.7672), (-0.6571, -0.427, -0.9401), (-0.4811, -0.3201, -1.079), (-0.2951, -0.1998, -1.184), (-0.7674, -0.6319, -0.4067), (-0.8178, -0.6557, -0.6603), (-0.5925, -0.4654, 0.75), (-0.7484, -0.6149, 0.6481), (-0.7408, -0.5858, -0.8987), (-0.9316, -0.8319, 0.5062), (-0.5531, -0.4482, -1.059), (-0.9147, -0.8042, 0.2288), (-0.1448, -0.1309, 1.031), (-0.3644, -0.3008, -1.16), (-0.8753, -0.7281, -0.01118), (-0.2987, -0.2697, 1.008), (-0.1881, -0.1607, -1.235), (-0.8627, -0.7255, -0.2177), (-0.4762, -0.3983, 0.9551), (-0.2701, -0.1219, 1.029), (-0.472, -0.2017, 0.9787), (-0.6583, -0.2714, 0.8697), (-0.8252, -0.3397, 0.729), (-0.9986, -0.412, 0.5902), (-1.038, -0.4298, 0.3427), (-1.18, -0.5162, 0.1025), (-1.045, -0.4485, -0.1207), (-0.9989, -0.4261, -0.3376), (-0.9293, -0.3803, -0.5432), (-0.8535, -0.3411, -0.7319), (-0.707, -0.2758, -0.8974), (-0.5097, -0.2126, -1.041), (-0.3205, -0.1353, -1.16), (-0.4031, -0.2176, -1.127), (-0.2102, -0.1175, -1.209), (-1.034, -0.5634, -0.01168), (-0.9798, -0.5418, -0.2306), (-0.3446, -0.1999, 1.009), (-0.5489, -0.2952, 0.9495), (-0.88, -0.4667, -0.4144), (-0.6922, -0.361, 0.7786), (-0.8729, -0.4526, -0.645), (-0.8916, -0.4813, 0.6886), (-0.7798, -0.3884, -0.8332), (-1.004, -0.5548, 0.4782), (-0.5881, -0.3155, -0.9935), (-1.093, -0.6147, 0.219), (-0.1665, -0.09885, 1.042), (-0.29, -0.06315, 1.042), (-0.5047, -0.1024, 0.9892), (-0.7066, -0.1412, 0.8829), (-0.8738, -0.1784, 0.7315), (-1.045, -0.2099, 0.5654), (-1.134, -0.2213, 0.361), (-1.308, -0.2711, 0.1194), (-1.279, -0.2809, -0.145), (-1.153, -0.2634, -0.381), (-1.02, -0.2271, -0.5763), (-0.8559, -0.1784, -0.715), (-0.7252, -0.1433, -0.8785), (-0.5382, -0.1108, -1.045), (-0.3402, -0.07122, -1.161), (-0.7764, -0.2258, -0.7888), (-0.6247, -0.1907, -0.9651), (-1.078, -0.3213, 0.475), (-1.162, -0.3622, 0.231), (-0.1823, -0.06228, 1.053), (-0.4355, -0.1341, -1.128), (-1.242, -0.3967, -0.01808), (-0.3778, -0.1228, 1.018), (-0.2254, -0.07257, -1.193), (-1.098, -0.3509, -0.2455), (-0.5989, -0.1813, 0.9504), (-1.034, -0.3301, -0.4646), (-0.7694, -0.2323, 0.8061), (-0.9252, -0.287, -0.6517), (-0.9415, -0.2892, 0.6611), (-0.09221, -0.004807, 1.051), (-0.1135, -0.002866, -1.209), (-0.0909, 0.01571, 1.054), (-0.1116, 0.02026, -1.211), (-0.08569, 0.03552, 1.054), (-0.1037, 0.0424, -1.21), (-0.0763, 0.05341, 1.053), (-0.08995, 0.06262, -1.204), (-0.0634, 0.06881, 1.053), (-0.07243, 0.0801, -1.198), (-0.04786, 0.08119, 1.055), (-0.05358, 0.09433, -1.198), (-0.03022, 0.08997, 1.054), (-0.03408, 0.1053, -1.203), (-0.01075, 0.09494, 1.052), (-0.01365, 0.1129, -1.214), (0.01009, 0.0964, 1.051), (0.007822, 0.1169, -1.231), (0.03058, 0.09408, 1.051), (0.02981, 0.1164, -1.248), (0.04953, 0.08758, 1.049), (0.05126, 0.1107, -1.261), (0.06654, 0.07727, 1.046), (0.07166, 0.1003, -1.267), (0.08103, 0.06375, 1.041), (0.09046, 0.08566, -1.269), (0.09266, 0.04762, 1.036), (0.1063, 0.06744, -1.267), (0.1014, 0.0298, 1.033), (0.1179, 0.0461, -1.262), (0.1072, 0.0108, 1.033), (0.1249, 0.02214, -1.26), (0.1099, -0.008831, 1.035), (0.1279, -0.003464, -1.262), (0.1093, -0.02813, 1.037), (0.1264, -0.02927, -1.267), (0.1048, -0.04618, 1.037), (0.1199, -0.05363, -1.271), (0.09608, -0.06228, 1.033), (0.1089, -0.07575, -1.273), (0.08302, -0.07562, 1.024), (0.09364, -0.0951, -1.275), (0.06607, -0.08565, 1.012), (0.0465, -0.09238, 1.0), (0.0529, -0.1226, -1.274), (0.02604, -0.09672, 0.9939), (0.02867, -0.1291, -1.271), (0.006133, -0.09906, 0.9952), (0.003109, -0.1308, -1.266), (-0.01295, -0.09859, 1.002), (-0.02195, -0.128, -1.262), (-0.03089, -0.09487, 1.012), (-0.04511, -0.1208, -1.256), (-0.04732, -0.08745, 1.022), (-0.06524, -0.1087, -1.248), (-0.06174, -0.07626, 1.031), (-0.08178, -0.09169, -1.236), (-0.09449, -0.07086, -1.221), (-0.08346, -0.04421, 1.042), (-0.1039, -0.04852, -1.21), (-0.08974, -0.025, 1.047), (-0.1105, -0.02587, -1.207), (-1.149, -0.1421, -0.5113), (-0.9647, -0.1181, -0.6739), (-0.8125, -0.08038, 0.825), (-0.9478, -0.09666, 0.6365), (-0.803, -0.08988, -0.796), (-1.141, -0.1138, 0.4774), (-0.6492, -0.07012, -0.9679), (-1.243, -0.1244, 0.2436), (-0.191, -0.02287, 1.062), (-0.4601, -0.04944, -1.154), (-1.349, -0.145, -0.01193), (-0.3976, -0.04289, 1.035), (-0.234, -0.02695, -1.188), (-1.262, -0.1456, -0.2621), (-0.6262, -0.05919, 0.959), (-0.9217, 0.06005, -0.7802), (-1.06, 0.107, 0.5712), (-0.7347, 0.0585, -0.9028), (-1.224, 0.1254, 0.3762), (-0.557, 0.04677, -1.086), (-1.291, 0.1267, 0.1298), (-0.2969, 0.02819, 1.06), (-0.3526, 0.02867, -1.19), (-1.205, 0.1154, -0.1208), (-0.5153, 0.05133, 1.01), (-1.255, 0.09681, -0.4078), (-0.7247, 0.07373, 0.9017), (-1.062, 0.09158, -0.5866), (-0.9444, 0.09222, 0.7882), (-0.553, 0.1554, -1.125), (-1.287, 0.3836, 0.1415), (-0.2871, 0.08911, 1.065), (-0.3424, 0.09596, -1.203), (-1.153, 0.3503, -0.1224), (-0.4965, 0.1532, 1.019), (-1.209, 0.3491, -0.4059), (-0.7012, 0.2142, 0.9101), (-1.101, 0.3065, -0.6387), (-0.9156, 0.2722, 0.7949), (-0.9178, 0.2535, -0.8016), (-1.006, 0.3069, 0.5671), (-0.7193, 0.2081, -0.9275), (-1.173, 0.3575, 0.3785), (-0.9197, 0.474, -0.8598), (-0.9459, 0.5063, 0.5759), (-0.6949, 0.3636, -0.9751), (-1.088, 0.5807, 0.3934), (-0.5193, 0.2667, -1.144), (-1.22, 0.632, 0.1534), (-0.2639, 0.1462, 1.063), (-0.3143, 0.1619, -1.207), (-1.199, 0.6278, -0.1436), (-0.4554, 0.2496, 1.019), (-1.054, 0.5789, -0.381), (-0.6388, 0.3442, 0.9048), (-1.092, 0.5547, -0.6968), (-0.8104, 0.4285, 0.7563), (-1.042, 0.8732, -0.4339), (-0.5539, 0.4575, 0.8996), (-0.9502, 0.7956, -0.698), (-0.6756, 0.5494, 0.7233), (-0.8629, 0.7199, -0.9456), (-0.7844, 0.6373, 0.5383), (-0.6074, 0.5061, -0.9852), (-0.9395, 0.7629, 0.3747), (-0.4477, 0.3657, -1.133), (-1.088, 0.89, 0.1512), (-0.2287, 0.1961, 1.058), (-0.2724, 0.2211, -1.2), (-1.126, 0.9445, -0.1534), (-0.3944, 0.3335, 1.012), (-0.3638, 0.445, -1.113), (-0.8192, 1.022, 0.1258), (-0.1845, 0.2366, 1.051), (-0.2211, 0.2678, -1.185), (-0.8873, 1.133, -0.1445), (-0.3169, 0.4014, 0.9992), (-0.85, 1.085, -0.4468), (-0.4465, 0.5581, 0.9016), (-0.7435, 0.9802, -0.6844), (-0.547, 0.6777, 0.7331), (-0.6704, 0.8661, -0.9349), (-0.6321, 0.7884, 0.5395), (-0.4927, 0.6283, -0.9858), (-0.7566, 0.9427, 0.3686), (-0.4635, 0.9452, -0.8719), (-0.4744, 0.9353, 0.5694), (-0.3776, 0.7226, -0.9983), (-0.5484, 1.076, 0.3606), (-0.274, 0.5086, -1.101), (-0.5643, 1.091, 0.1226), (-0.1335, 0.2676, 1.045), (-0.1617, 0.3035, -1.17), (-0.5952, 1.191, -0.1306), (-0.2285, 0.4493, 0.98), (-0.5759, 1.117, -0.3817), (-0.3261, 0.6387, 0.9023), (-0.5305, 1.075, -0.6653), (-0.4076, 0.8057, 0.7693), (-0.1346, 0.4811, 0.9669), (-0.3327, 1.182, -0.3552), (-0.1937, 0.6731, 0.8743), (-0.3013, 1.055, -0.5964), (-0.2457, 0.8522, 0.7495), (-0.2841, 1.011, -0.8472), (-0.2832, 0.9858, 0.5616), (-0.2438, 0.8044, -1.018), (-0.3086, 1.11, 0.3475), (-0.1695, 0.5606, -1.111), (-0.323, 1.109, 0.1163), (-0.07807, 0.2889, 1.041), (-0.09629, 0.3325, -1.171), (-0.3446, 1.242, -0.1223), (-0.08653, 1.114, 0.3449), (-0.063, 0.6113, -1.178), (-0.1019, 1.089, 0.1097), (-0.01959, 0.2994, 1.038), (-0.03111, 0.3571, -1.21), (-0.1001, 1.218, -0.1121), (-0.037, 0.5, 0.9663), (-0.09432, 1.216, -0.3572), (-0.05464, 0.6798, 0.8504), (-0.09673, 1.095, -0.5975), (-0.07314, 0.8356, 0.6998), (-0.1041, 1.037, -0.8376), (-0.08724, 0.971, 0.5268), (-0.09166, 0.8547, -1.03), (0.09974, 1.068, -0.5795), (0.09607, 0.8371, 0.7011), (0.08083, 0.9583, -0.7825), (0.1114, 0.9983, 0.5425), (0.06628, 0.879, -1.057), (0.1151, 1.144, 0.3551), (0.04775, 0.6374, -1.237), (0.1128, 1.143, 0.1254), (0.03948, 0.2985, 1.035), (0.03316, 0.368, -1.254), (0.1172, 1.186, -0.09996), (0.0614, 0.5014, 0.9705), (0.1162, 1.213, -0.3723), (0.08161, 0.6826, 0.8539), (0.09888, 0.3574, -1.279), (0.37, 1.2, -0.09343), (0.1516, 0.476, 0.9535), (0.3442, 1.157, -0.3568), (0.2058, 0.6516, 0.8451), (0.311, 1.097, -0.6173), (0.2691, 0.8381, 0.7263), (0.2839, 0.9314, -0.7904), (0.3146, 0.994, 0.5676), (0.2421, 0.8616, -1.069), (0.3567, 1.143, 0.3758), (0.1694, 0.6096, -1.231), (0.3649, 1.175, 0.1485), (0.09561, 0.2845, 1.026), (0.4109, 0.7547, -1.028), (0.5961, 1.057, 0.379), (0.2971, 0.5441, -1.206), (0.656, 1.138, 0.1772), (0.1463, 0.258, 1.008), (0.1673, 0.3251, -1.285), (0.6798, 1.204, -0.07164), (0.2315, 0.4279, 0.9214), (0.6414, 1.189, -0.3676), (0.3209, 0.5901, 0.8237), (0.5443, 1.061, -0.6486), (0.4385, 0.7857, 0.7492), (0.4938, 0.93, -0.8491), (0.4982, 0.8904, 0.5561), (0.7584, 0.8923, -0.6214), (0.5661, 0.6743, 0.7338), (0.6353, 0.7795, -0.8237), (0.6318, 0.7525, 0.5246), (0.555, 0.6626, -1.042), (0.7556, 0.876, 0.3577), (0.4098, 0.4737, -1.191), (0.8401, 0.9418, 0.1703), (0.1909, 0.222, 0.9909), (0.2374, 0.2781, -1.281), (0.9268, 1.033, -0.04115), (0.3043, 0.3655, 0.8952), (0.8633, 1.007, -0.3435), (0.4343, 0.5175, 0.8236), (0.2939, 0.2258, -1.275), (1.051, 0.8249, -0.05522), (0.3785, 0.298, 0.9045), (1.018, 0.7917, -0.3338), (0.5547, 0.4258, 0.8642), (0.9262, 0.7304, -0.6021), (0.6988, 0.547, 0.7442), (0.8, 0.6481, -0.8233), (0.7607, 0.617, 0.5208), (0.6676, 0.5472, -1.059), (0.872, 0.6998, 0.341), (0.4896, 0.3835, -1.165), (0.9584, 0.7556, 0.1695), (0.2304, 0.1793, 0.9814), (0.7705, 0.3936, -1.058), (0.9995, 0.535, 0.3508), (0.5478, 0.2768, -1.149), (1.047, 0.5679, 0.1672), (0.2621, 0.1308, 0.9762), (0.3305, 0.168, -1.259), (1.144, 0.6259, -0.07468), (0.434, 0.2205, 0.9101), (1.176, 0.6314, -0.3514), (0.6324, 0.3105, 0.873), (1.061, 0.5696, -0.597), (0.7793, 0.3897, 0.7362), (0.9401, 0.5013, -0.8437), (0.8299, 0.4368, 0.5031), (1.153, 0.38, -0.6189), (0.7651, 0.2263, 0.6571), (0.992, 0.31, -0.8498), (0.9074, 0.269, 0.5114), (0.8257, 0.2444, -1.054), (1.056, 0.3301, 0.3609), (0.5819, 0.1716, -1.139), (1.122, 0.3771, 0.1623), (0.2809, 0.07739, 0.9659), (0.3513, 0.104, -1.243), (1.24, 0.4419, -0.06384), (0.4494, 0.1322, 0.8758), (1.24, 0.4301, -0.3438), (0.6178, 0.1819, 0.7945), (0.2874, 0.02112, 0.9567), (0.3563, 0.03299, -1.225), (1.294, 0.1868, -0.07667), (0.4458, 0.03988, 0.84), (1.337, 0.2048, -0.362), (0.5982, 0.05547, 0.74), (1.137, 0.1393, -0.5962), (0.7432, 0.07323, 0.6112), (1.02, 0.1013, -0.8535), (0.9168, 0.09521, 0.4977), (0.8066, 0.08236, -1.002), (1.08, 0.1197, 0.3605), (0.5818, 0.05903, -1.114), (1.217, 0.1612, 0.1802), (0.9648, -0.07954, 0.5422), (0.7752, -0.08156, -0.9645), (1.101, -0.08574, 0.363), (0.5766, -0.05994, -1.109), (1.277, -0.09655, 0.1746), (0.2866, -0.03595, 0.9599), (0.35, -0.04089, -1.214), (1.332, -0.1016, -0.1009), (0.4449, -0.05008, 0.8411), (1.32, -0.1068, -0.3633), (0.6189, -0.06533, 0.7679), (1.109, -0.1053, -0.5806), (0.7882, -0.07827, 0.6639), (0.9929, -0.1062, -0.8316), (1.201, -0.3882, -0.3702), (0.634, -0.1904, 0.8246), (1.106, -0.3783, -0.6186), (0.8309, -0.2494, 0.7384), (0.9231, -0.2931, -0.7963), (0.98, -0.29, 0.5714), (0.7512, -0.2409, -0.9696), (1.087, -0.3324, 0.3488), (0.5592, -0.1744, -1.118), (1.196, -0.3542, 0.1408), (0.2798, -0.09297, 0.9765), (0.3363, -0.1106, -1.221), (1.252, -0.3874, -0.1182), (0.4397, -0.1402, 0.8749), (0.5129, -0.279, -1.11), (1.068, -0.6131, 0.1052), (0.2631, -0.1467, 0.9908), (0.3121, -0.1743, -1.23), (1.093, -0.6375, -0.1248), (0.4204, -0.2359, 0.9218), (1.035, -0.594, -0.353), (0.6122, -0.3444, 0.8823), (0.9843, -0.557, -0.6004), (0.8253, -0.4762, 0.7966), (0.8565, -0.48, -0.7957), (0.9897, -0.5653, 0.6014), (0.7009, -0.3917, -0.9725), (1.04, -0.592, 0.3445), (0.755, -0.6383, -0.7958), (0.8783, -0.8079, 0.5878), (0.6317, -0.5374, -0.9859), (0.919, -0.8178, 0.3276), (0.4521, -0.3812, -1.104), (0.9131, -0.8055, 0.09831), (0.233, -0.1932, 0.987), (0.2733, -0.2302, -1.228), (0.8984, -0.7694, -0.1158), (0.3755, -0.3263, 0.9435), (0.8466, -0.7182, -0.3152), (0.5486, -0.4847, 0.9101), (0.8315, -0.7094, -0.5547), (0.7428, -0.6961, 0.8217), (0.7485, -0.8978, -0.3434), (0.4366, -0.5745, 0.8693), (0.7155, -0.9117, -0.5956), (0.5893, -0.8054, 0.7782), (0.6323, -0.8076, -0.8163), (0.684, -0.8869, 0.5468), (0.53, -0.668, -0.9928), (0.7016, -0.8618, 0.3026), (0.3868, -0.4828, -1.121), (0.7404, -0.9022, 0.09857), (0.1921, -0.2308, 0.9701), (0.2219, -0.2787, -1.224), (0.7337, -0.8802, -0.1139), (0.3092, -0.3929, 0.9305), (0.304, -0.5716, -1.145), (0.5844, -0.9912, 0.1015), (0.1442, -0.2592, 0.9505), (0.1646, -0.3206, -1.226), (0.6166, -1.026, -0.1194), (0.2323, -0.4385, 0.9073), (0.616, -1.059, -0.3861), (0.3258, -0.6311, 0.8496), (0.5471, -1.014, -0.6146), (0.45, -0.8616, 0.7682), (0.4704, -0.8647, -0.7933), (0.5085, -0.9177, 0.5377), (0.4151, -0.7723, -1.007), (0.5253, -0.9164, 0.3069), (0.2574, -0.8227, -0.7042), (0.3584, -1.058, 0.6075), (0.2699, -0.8216, -1.002), (0.386, -1.093, 0.3543), (0.1967, -0.6151, -1.145), (0.4083, -1.136, 0.1203), (0.09178, -0.2781, 0.9386), (0.1032, -0.3492, -1.227), (0.4462, -1.172, -0.1381), (0.1501, -0.4664, 0.8971), (0.4322, -1.152, -0.3996), (0.2101, -0.6657, 0.841), (0.3092, -0.9672, -0.5533), (0.2866, -0.8948, 0.7724), (0.1242, -1.148, -0.3435), (0.08131, -0.6759, 0.8227), (0.09724, -0.9806, -0.5245), (0.1004, -0.8998, 0.7497), (0.1088, -0.9136, -0.7441), (0.1032, -1.13, 0.6482), (0.1069, -0.8239, -0.9774), (0.1477, -1.176, 0.3815), (0.07559, -0.6168, -1.125), (0.1809, -1.299, 0.135), (0.03551, -0.2858, 0.9346), (0.03505, -0.3612, -1.224), (0.1797, -1.295, -0.1247), (0.05949, -0.4784, 0.8933), (-0.05065, -0.5918, -1.111), (-0.1715, -1.285, 0.1447), (-0.02236, -0.2851, 0.9403), (-0.03964, -0.362, -1.231), (-0.1353, -1.27, -0.1221), (-0.03778, -0.4769, 0.8956), (-0.1401, -1.279, -0.3913), (-0.05884, -0.6694, 0.8161), (-0.1116, -1.114, -0.5848), (-0.08379, -0.8797, 0.7274), (-0.06899, -0.971, -0.779), (-0.1252, -1.107, 0.6327), (-0.05988, -0.7993, -0.9553), (-0.1613, -1.217, 0.4174), (-0.265, -0.8306, 0.7148), (-0.279, -0.938, -0.7651), (-0.3075, -0.9627, 0.558), (-0.2239, -0.7834, -0.965), (-0.3816, -1.08, 0.3584), (-0.1738, -0.5609, -1.118), (-0.4275, -1.156, 0.1509), (-0.07832, -0.2797, 0.9598), (-0.1133, -0.3524, -1.243), (-0.4067, -1.169, -0.104), (-0.1337, -0.4672, 0.9162), (-0.3937, -1.189, -0.3553), (-0.1962, -0.6408, 0.8185), (-0.3369, -1.094, -0.5733), (-0.5814, -1.029, -0.09072), (-0.2248, -0.4467, 0.9497), (-0.583, -1.048, -0.3132), (-0.3153, -0.5809, 0.8184), (-0.5475, -1.014, -0.5574), (-0.4028, -0.737, 0.6808), (-0.4816, -0.9093, -0.7864), (-0.4816, -0.9079, 0.5425), (-0.3893, -0.7219, -0.977), (-0.5333, -0.9929, 0.3483), (-0.2887, -0.5228, -1.131), (-0.5592, -0.9972, 0.1223), (-0.131, -0.2668, 0.9866), (-0.1797, -0.3278, -1.247), (-0.5348, -0.6464, -1.01), (-0.7183, -0.963, 0.3673), (-0.3856, -0.4604, -1.13), (-0.6898, -0.8614, 0.1131), (-0.1794, -0.2407, 1.008), (-0.2356, -0.2864, -1.234), (-0.7101, -0.8694, -0.1019), (-0.3115, -0.403, 0.974), (-0.7232, -0.9003, -0.314), (-0.4291, -0.5144, 0.836), (-0.716, -0.8805, -0.5494), (-0.5252, -0.6249, 0.6631), (-0.6688, -0.8018, -0.7968), (-0.6601, -0.8718, 0.567), (-0.7744, -0.6328, -0.5224), (-0.6625, -0.5299, 0.6891), (-0.8088, -0.6312, -0.7911), (-0.8484, -0.7383, 0.5926), (-0.6252, -0.5132, -0.9804), (-0.9463, -0.8585, 0.3812), (-0.4547, -0.3713, -1.102), (-0.8836, -0.7467, 0.1042), (-0.2217, -0.2003, 1.019), (-0.2777, -0.2307, -1.203), (-0.8777, -0.7378, -0.1168), (-0.3874, -0.334, 0.9813), (-0.803, -0.6666, -0.3091), (-0.5344, -0.4318, 0.8526), (-0.3079, -0.1675, -1.173), (-0.998, -0.5496, -0.1235), (-0.4467, -0.2476, 0.9793), (-0.9357, -0.5057, -0.3255), (-0.6205, -0.3281, 0.864), (-0.8727, -0.456, -0.5289), (-0.7838, -0.4158, 0.7257), (-0.8391, -0.4246, -0.745), (-0.9584, -0.5232, 0.6006), (-0.6808, -0.348, -0.9141), (-1.029, -0.5738, 0.3517), (-0.4939, -0.266, -1.058), (-1.096, -0.6114, 0.1015), (-0.2555, -0.1494, 1.026), (-0.717, -0.2091, -0.8885), (-1.074, -0.3214, 0.3489), (-0.5227, -0.1615, -1.041), (-1.247, -0.4003, 0.1076), (-0.28, -0.09252, 1.035), (-0.33, -0.1032, -1.16), (-1.155, -0.3665, -0.1309), (-0.4883, -0.1521, 0.984), (-1.076, -0.3462, -0.3605), (-0.6822, -0.2062, 0.8761), (-0.9742, -0.3029, -0.5592), (-0.8487, -0.2579, 0.7292), (-0.85, -0.258, -0.7201), (-1.022, -0.3093, 0.5765), (-1.049, -0.1301, -0.5896), (-0.8844, -0.08916, 0.7353), (-0.8801, -0.1032, -0.7346), (-1.041, -0.1057, 0.5545), (-0.7357, -0.07947, -0.8886), (-1.17, -0.1133, 0.3656), (-0.5489, -0.05865, -1.06), (-1.341, -0.1372, 0.1234), (-0.2943, -0.03288, 1.048), (-0.3464, -0.03814, -1.17), (-1.312, -0.1548, -0.1464), (-0.5119, -0.05104, 0.9969), (-1.208, -0.1434, -0.3895), (-0.7153, -0.0688, 0.8876)], [], [(1474, 510, 25, 506), (1475, 512, 19, 500), (1476, 511, 26, 507), (1477, 513, 20, 501), (1478, 514, 27, 508), (1479, 515, 21, 502), (1480, 516, 15, 496), (1481, 517, 28, 509), (1482, 518, 22, 503), (1483, 519, 16, 497), (1484, 521, 23, 504), (1485, 522, 17, 498), (1486, 523, 24, 505), (1487, 524, 18, 499), (1488, 539, 42, 537), (1489, 541, 36, 531), (1490, 543, 30, 525), (1491, 540, 43, 538), (1492, 542, 37, 532), (1493, 544, 31, 526), (1494, 546, 38, 533), (1495, 547, 32, 527), (1496, 548, 39, 534), (1497, 549, 33, 528), (1498, 550, 40, 535), (1499, 551, 34, 529), (1500, 552, 41, 536), (1501, 553, 35, 530), (1502, 568, 55, 564), (1503, 570, 49, 558), (1504, 569, 56, 565), (1505, 571, 50, 559), (1506, 572, 57, 566), (1507, 573, 51, 560), (1508, 574, 45, 554), (1509, 575, 58, 567), (1510, 576, 52, 561), (1511, 577, 46, 555), (1512, 579, 53, 562), (1513, 580, 47, 556), (1514, 581, 54, 563), (1515, 582, 48, 557), (1516, 598, 68, 591), (1517, 600, 62, 585), (1518, 599, 69, 592), (1519, 601, 63, 586), (1520, 602, 70, 593), (1521, 603, 64, 587), (1522, 604, 71, 594), (1523, 605, 65, 588), (1524, 606, 72, 595), (1525, 607, 66, 589), (1526, 608, 60, 583), (1527, 609, 73, 596), (1528, 610, 67, 590), (1529, 611, 61, 584), (1530, 626, 87, 624), (1531, 628, 81, 618), (1532, 630, 75, 612), (1533, 627, 88, 625), (1534, 629, 82, 619), (1535, 631, 76, 613), (1536, 633, 83, 620), (1537, 634, 77, 614), (1538, 635, 84, 621), (1539, 636, 78, 615), (1540, 637, 85, 622), (1541, 638, 79, 616), (1542, 639, 86, 623), (1543, 640, 80, 617), (1544, 655, 100, 651), (1545, 657, 94, 645), (1546, 656, 101, 652), (1547, 658, 95, 646), (1548, 659, 102, 653), (1549, 660, 96, 647), (1550, 661, 90, 641), (1551, 662, 103, 654), (1552, 663, 97, 648), (1553, 664, 91, 642), (1554, 666, 98, 649), (1555, 667, 92, 643), (1556, 668, 99, 650), (1557, 669, 93, 644), (1558, 684, 106, 671), (1559, 687, 113, 678), (1560, 685, 107, 672), (1561, 688, 114, 679), (1562, 689, 108, 673), (1563, 690, 115, 680), (1564, 691, 109, 674), (1565, 692, 116, 681), (1566, 693, 110, 675), (1567, 694, 117, 682), (1568, 695, 111, 676), (1569, 696, 105, 670), (1570, 697, 118, 683), (1571, 698, 112, 677), (1572, 713, 125, 704), (1573, 716, 132, 711), (1574, 714, 126, 705), (1575, 715, 120, 699), (1576, 717, 133, 712), (1577, 718, 127, 706), (1578, 719, 121, 700), (1579, 721, 128, 707), (1580, 722, 122, 701), (1581, 723, 129, 708), (1582, 724, 123, 702), (1583, 725, 130, 709), (1584, 726, 124, 703), (1585, 727, 131, 710), (1586, 742, 144, 737), (1587, 744, 138, 731), (1588, 743, 145, 738), (1589, 745, 139, 732), (1590, 746, 146, 739), (1591, 747, 140, 733), (1592, 748, 147, 740), (1593, 749, 141, 734), (1594, 750, 135, 728), (1595, 751, 148, 741), (1596, 752, 142, 735), (1597, 753, 136, 729), (1598, 755, 143, 736), (1599, 756, 137, 730), (1600, 771, 163, 770), (1601, 773, 157, 764), (1602, 775, 151, 758), (1603, 774, 158, 765), (1604, 776, 152, 759), (1605, 777, 159, 766), (1606, 778, 153, 760), (1607, 779, 160, 767), (1608, 780, 154, 761), (1609, 781, 161, 768), (1610, 782, 155, 762), (1611, 783, 162, 769), (1612, 784, 156, 763), (1613, 785, 150, 757), (1614, 800, 176, 797), (1615, 802, 170, 791), (1616, 801, 177, 798), (1617, 803, 171, 792), (1618, 804, 165, 786), (1619, 805, 178, 799), (1620, 806, 172, 793), (1621, 807, 166, 787), (1622, 809, 173, 794), (1623, 810, 167, 788), (1624, 811, 174, 795), (1625, 812, 168, 789), (1626, 813, 175, 796), (1627, 814, 169, 790), (1628, 829, 189, 824), (1629, 831, 183, 818), (1630, 830, 190, 825), (1631, 832, 184, 819), (1632, 833, 191, 826), (1633, 834, 185, 820), (1634, 835, 192, 827), (1635, 836, 186, 821), (1636, 837, 180, 815), (1637, 838, 193, 828), (1638, 839, 187, 822), (1639, 840, 181, 816), (1640, 842, 188, 823), (1641, 843, 182, 817), (1642, 858, 208, 857), (1643, 860, 202, 851), (1644, 862, 196, 845), (1645, 861, 203, 852), (1646, 863, 197, 846), (1647, 864, 204, 853), (1648, 865, 198, 847), (1649, 866, 205, 854), (1650, 867, 199, 848), (1651, 868, 206, 855), (1652, 869, 200, 849), (1653, 870, 207, 856), (1654, 871, 201, 850), (1655, 872, 195, 844), (1656, 887, 221, 884), (1657, 889, 215, 878), (1658, 888, 222, 885), (1659, 890, 216, 879), (1660, 891, 210, 873), (1661, 892, 223, 886), (1662, 893, 217, 880), (1663, 894, 211, 874), (1664, 896, 218, 881), (1665, 897, 212, 875), (1666, 898, 219, 882), (1667, 899, 213, 876), (1668, 900, 220, 883), (1669, 901, 214, 877), (1670, 916, 234, 911), (1671, 918, 228, 905), (1672, 917, 235, 912), (1673, 919, 229, 906), (1674, 920, 236, 913), (1675, 921, 230, 907), (1676, 922, 237, 914), (1677, 923, 231, 908), (1678, 924, 225, 902), (1679, 925, 238, 915), (1680, 926, 232, 909), (1681, 927, 226, 903), (1682, 929, 233, 910), (1683, 930, 227, 904), (1684, 945, 240, 931), (1685, 947, 253, 944), (1686, 949, 247, 938), (1687, 946, 241, 932), (1688, 950, 248, 939), (1689, 951, 242, 933), (1690, 952, 249, 940), (1691, 953, 243, 934), (1692, 954, 250, 941), (1693, 955, 244, 935), (1694, 956, 251, 942), (1695, 957, 245, 936), (1696, 958, 252, 943), (1697, 959, 246, 937), (1698, 974, 259, 964), (1699, 976, 266, 971), (1700, 975, 260, 965), (1701, 977, 267, 972), (1702, 978, 261, 966), (1703, 979, 255, 960), (1704, 980, 268, 973), (1705, 981, 262, 967), (1706, 982, 256, 961), (1707, 984, 263, 968), (1708, 985, 257, 962), (1709, 986, 264, 969), (1710, 987, 258, 963), (1711, 988, 265, 970), (1712, 1003, 278, 997), (1713, 1005, 272, 991), (1714, 1004, 279, 998), (1715, 1006, 273, 992), (1716, 1007, 280, 999), (1717, 1008, 274, 993), (1718, 1009, 281, 1000), (1719, 1010, 275, 994), (1720, 1011, 282, 1001), (1721, 1012, 276, 995), (1722, 1013, 270, 989), (1723, 1014, 283, 1002), (1724, 1015, 277, 996), (1725, 1016, 271, 990), (1726, 1032, 297, 1030), (1727, 1034, 291, 1024), (1728, 1036, 285, 1018), (1729, 1033, 298, 1031), (1730, 1035, 292, 1025), (1731, 1037, 286, 1019), (1732, 1039, 293, 1026), (1733, 1040, 287, 1020), (1734, 1041, 294, 1027), (1735, 1042, 288, 1021), (1736, 1043, 295, 1028), (1737, 1044, 289, 1022), (1738, 1045, 296, 1029), (1739, 1046, 290, 1023), (1740, 1061, 310, 1057), (1741, 1063, 304, 1051), (1742, 1062, 311, 1058), (1743, 1064, 305, 1052), (1744, 1065, 312, 1059), (1745, 1066, 306, 1053), (1746, 1067, 300, 1047), (1747, 1068, 313, 1060), (1748, 1069, 307, 1054), (1749, 1070, 301, 1048), (1750, 1072, 308, 1055), (1751, 1073, 302, 1049), (1752, 1074, 309, 1056), (1753, 1075, 303, 1050), (1754, 1092, 323, 1084), (1755, 1094, 317, 1078), (1756, 1093, 324, 1085), (1757, 1095, 318, 1079), (1758, 1096, 325, 1086), (1759, 1097, 319, 1080), (1760, 1098, 326, 1087), (1761, 1099, 320, 1081), (1762, 1100, 327, 1088), (1763, 1101, 321, 1082), (1764, 1102, 315, 1076), (1765, 1103, 328, 1089), (1766, 1104, 322, 1083), (1767, 1105, 316, 1077), (1768, 1120, 343, 1118), (1769, 1122, 337, 1112), (1770, 1124, 331, 1106), (1771, 1121, 344, 1119), (1772, 1123, 338, 1113), (1773, 1125, 332, 1107), (1774, 1127, 339, 1114), (1775, 1128, 333, 1108), (1776, 1129, 340, 1115), (1777, 1130, 334, 1109), (1778, 1131, 341, 1116), (1779, 1132, 335, 1110), (1780, 1133, 342, 1117), (1781, 1134, 336, 1111), (1782, 1149, 356, 1145), (1783, 1151, 350, 1139), (1784, 1150, 357, 1146), (1785, 1152, 351, 1140), (1786, 1153, 358, 1147), (1787, 1154, 352, 1141), (1788, 1155, 346, 1135), (1789, 1156, 359, 1148), (1790, 1157, 353, 1142), (1791, 1158, 347, 1136), (1792, 1160, 354, 1143), (1793, 1161, 348, 1137), (1794, 1162, 355, 1144), (1795, 1163, 349, 1138), (1796, 1179, 369, 1172), (1797, 1181, 363, 1166), (1798, 1180, 370, 1173), (1799, 1182, 364, 1167), (1800, 1183, 371, 1174), (1801, 1184, 365, 1168), (1802, 1185, 372, 1175), (1803, 1186, 366, 1169), (1804, 1187, 373, 1176), (1805, 1188, 367, 1170), (1806, 1189, 361, 1164), (1807, 1190, 374, 1177), (1808, 1191, 368, 1171), (1809, 1192, 362, 1165), (1810, 1208, 388, 1205), (1811, 1210, 382, 1199), (1812, 1207, 376, 1193), (1813, 1209, 389, 1206), (1814, 1211, 383, 1200), (1815, 1212, 377, 1194), (1816, 1214, 384, 1201), (1817, 1215, 378, 1195), (1818, 1216, 385, 1202), (1819, 1217, 379, 1196), (1820, 1218, 386, 1203), (1821, 1219, 380, 1197), (1822, 1220, 387, 1204), (1823, 1221, 381, 1198), (1824, 1236, 394, 1225), (1825, 1238, 401, 1232), (1826, 1237, 395, 1226), (1827, 1239, 402, 1233), (1828, 1240, 396, 1227), (1829, 1241, 403, 1234), (1830, 1242, 397, 1228), (1831, 1243, 391, 1222), (1832, 1244, 404, 1235), (1833, 1245, 398, 1229), (1834, 1246, 392, 1223), (1835, 1248, 399, 1230), (1836, 1249, 393, 1224), (1837, 1250, 400, 1231), (1838, 1265, 413, 1258), (1839, 1267, 407, 1252), (1840, 1266, 414, 1259), (1841, 1268, 408, 1253), (1842, 1270, 415, 1260), (1843, 1271, 409, 1254), (1844, 1272, 416, 1261), (1845, 1273, 410, 1255), (1846, 1274, 417, 1262), (1847, 1275, 411, 1256), (1848, 1276, 418, 1263), (1849, 1277, 412, 1257), (1850, 1278, 406, 1251), (1851, 1279, 419, 1264), (1852, 1294, 432, 1291), (1853, 1296, 426, 1285), (1854, 1295, 433, 1292), (1855, 1297, 427, 1286), (1856, 1298, 421, 1280), (1857, 1299, 434, 1293), (1858, 1300, 428, 1287), (1859, 1301, 422, 1281), (1860, 1303, 429, 1288), (1861, 1304, 423, 1282), (1862, 1305, 430, 1289), (1863, 1306, 424, 1283), (1864, 1307, 431, 1290), (1865, 1308, 425, 1284), (1866, 1324, 446, 1319), (1867, 1326, 440, 1313), (1868, 1325, 447, 1320), (1869, 1327, 441, 1314), (1870, 1328, 448, 1321), (1871, 1329, 442, 1315), (1872, 1330, 449, 1322), (1873, 1331, 443, 1316), (1874, 1332, 437, 1310), (1875, 1333, 450, 1323), (1876, 1334, 444, 1317), (1877, 1335, 438, 1311), (1878, 1337, 445, 1318), (1879, 1338, 439, 1312), (1880, 1353, 465, 1352), (1881, 1355, 459, 1346), (1882, 1357, 453, 1340), (1883, 1356, 460, 1347), (1884, 1358, 454, 1341), (1885, 1359, 461, 1348), (1886, 1360, 455, 1342), (1887, 1361, 462, 1349), (1888, 1362, 456, 1343), (1889, 1363, 463, 1350), (1890, 1364, 457, 1344), (1891, 1365, 464, 1351), (1892, 1366, 458, 1345), (1893, 1367, 452, 1339), (1894, 1382, 478, 1379), (1895, 1384, 472, 1373), (1896, 1383, 479, 1380), (1897, 1385, 473, 1374), (1898, 1386, 467, 1368), (1899, 1387, 480, 1381), (1900, 1388, 474, 1375), (1901, 1389, 468, 1369), (1902, 1391, 475, 1376), (1903, 1392, 469, 1370), (1904, 1393, 476, 1377), (1905, 1394, 470, 1371), (1906, 1395, 477, 1378), (1907, 1396, 471, 1372), (0, 1397, 516), (330, 1398, 1400), (330, 1400, 1402), (15, 1399, 543), (30, 1401, 574), (330, 1402, 1404), (330, 1404, 1406), (45, 1403, 608), (330, 1406, 1408), (60, 1405, 630), (75, 1407, 661), (330, 1408, 1410), (330, 1410, 1412), (90, 1409, 696), (105, 1411, 715), (330, 1412, 1414), (120, 1413, 750), (330, 1414, 1416), (330, 1416, 1418), (135, 1415, 785), (150, 1417, 804), (330, 1418, 1420), (165, 1419, 837), (330, 1420, 1422), (330, 1422, 1424), (180, 1421, 872), (195, 1423, 891), (330, 1424, 1426), (210, 1425, 924), (330, 1426, 1428), (330, 1428, 1430), (225, 1427, 945), (240, 1429, 979), (330, 1430, 1432), (255, 1431, 1013), (330, 1432, 1434), (330, 1434, 1436), (270, 1433, 1036), (285, 1435, 1067), (330, 1436, 1438), (330, 1438, 1090), (300, 1437, 1102), (330, 1090, 1441), (315, 1439, 1124), (331, 1440, 1155), (330, 1441, 1443), (330, 1443, 1445), (346, 1442, 1189), (361, 1444, 1207), (330, 1445, 1447), (376, 1446, 1243), (330, 1447, 1449), (330, 1449, 1451), (391, 1448, 1278), (406, 1450, 1298), (330, 1451, 1453), (421, 1452, 1332), (330, 1453, 1454), (330, 1454, 1456), (437, 1309, 1367), (452, 1455, 1386), (330, 1456, 1458), (1908, 1459, 9, 491), (1909, 1461, 3, 485), (1910, 1460, 10, 492), (1911, 1462, 4, 486), (1912, 1463, 11, 493), (1913, 1464, 5, 487), (467, 1457, 1467), (1914, 1465, 12, 494), (1915, 1466, 6, 488), (1916, 1467, 0, 482), (1917, 1468, 13, 495), (1918, 1469, 7, 489), (1919, 1470, 1, 483), (330, 1458, 1398), (1920, 1472, 8, 490), (1921, 1473, 2, 484), (511, 1474, 506, 26), (11, 492, 1474, 511), (492, 10, 510, 1474), (513, 1475, 500, 20), (5, 486, 1475, 513), (486, 4, 512, 1475), (514, 1476, 507, 27), (12, 493, 1476, 514), (493, 11, 511, 1476), (515, 1477, 501, 21), (6, 487, 1477, 515), (487, 5, 513, 1477), (517, 1478, 508, 28), (13, 494, 1478, 517), (494, 12, 514, 1478), (518, 1479, 502, 22), (7, 488, 1479, 518), (488, 6, 515, 1479), (519, 1480, 496, 16), (1, 482, 1480, 519), (482, 0, 516, 1480), (520, 1481, 509, 29), (14, 495, 1481, 520), (495, 13, 517, 1481), (521, 1482, 503, 23), (8, 489, 1482, 521), (489, 7, 518, 1482), (522, 1483, 497, 17), (2, 483, 1483, 522), (483, 1, 519, 1483), (523, 1484, 504, 24), (9, 490, 1484, 523), (490, 8, 521, 1484), (524, 1485, 498, 18), (3, 484, 1485, 524), (484, 2, 522, 1485), (510, 1486, 505, 25), (10, 491, 1486, 510), (491, 9, 523, 1486), (512, 1487, 499, 19), (4, 485, 1487, 512), (485, 3, 524, 1487), (540, 1488, 537, 43), (28, 508, 1488, 540), (508, 27, 539, 1488), (542, 1489, 531, 37), (22, 502, 1489, 542), (502, 21, 541, 1489), (544, 1490, 525, 31), (16, 496, 1490, 544), (496, 15, 543, 1490), (545, 1491, 538, 44), (29, 509, 1491, 545), (509, 28, 540, 1491), (546, 1492, 532, 38), (23, 503, 1492, 546), (503, 22, 542, 1492), (547, 1493, 526, 32), (17, 497, 1493, 547), (497, 16, 544, 1493), (548, 1494, 533, 39), (24, 504, 1494, 548), (504, 23, 546, 1494), (549, 1495, 527, 33), (18, 498, 1495, 549), (498, 17, 547, 1495), (550, 1496, 534, 40), (25, 505, 1496, 550), (505, 24, 548, 1496), (551, 1497, 528, 34), (19, 499, 1497, 551), (499, 18, 549, 1497), (552, 1498, 535, 41), (26, 506, 1498, 552), (506, 25, 550, 1498), (553, 1499, 529, 35), (20, 500, 1499, 553), (500, 19, 551, 1499), (539, 1500, 536, 42), (27, 507, 1500, 539), (507, 26, 552, 1500), (541, 1501, 530, 36), (21, 501, 1501, 541), (501, 20, 553, 1501), (569, 1502, 564, 56), (41, 535, 1502, 569), (535, 40, 568, 1502), (571, 1503, 558, 50), (35, 529, 1503, 571), (529, 34, 570, 1503), (572, 1504, 565, 57), (42, 536, 1504, 572), (536, 41, 569, 1504), (573, 1505, 559, 51), (36, 530, 1505, 573), (530, 35, 571, 1505), (575, 1506, 566, 58), (43, 537, 1506, 575), (537, 42, 572, 1506), (576, 1507, 560, 52), (37, 531, 1507, 576), (531, 36, 573, 1507), (577, 1508, 554, 46), (31, 525, 1508, 577), (525, 30, 574, 1508), (578, 1509, 567, 59), (44, 538, 1509, 578), (538, 43, 575, 1509), (579, 1510, 561, 53), (38, 532, 1510, 579), (532, 37, 576, 1510), (580, 1511, 555, 47), (32, 526, 1511, 580), (526, 31, 577, 1511), (581, 1512, 562, 54), (39, 533, 1512, 581), (533, 38, 579, 1512), (582, 1513, 556, 48), (33, 527, 1513, 582), (527, 32, 580, 1513), (568, 1514, 563, 55), (40, 534, 1514, 568), (534, 39, 581, 1514), (570, 1515, 557, 49), (34, 528, 1515, 570), (528, 33, 582, 1515), (599, 1516, 591, 69), (54, 562, 1516, 599), (562, 53, 598, 1516), (601, 1517, 585, 63), (48, 556, 1517, 601), (556, 47, 600, 1517), (602, 1518, 592, 70), (55, 563, 1518, 602), (563, 54, 599, 1518), (603, 1519, 586, 64), (49, 557, 1519, 603), (557, 48, 601, 1519), (604, 1520, 593, 71), (56, 564, 1520, 604), (564, 55, 602, 1520), (605, 1521, 587, 65), (50, 558, 1521, 605), (558, 49, 603, 1521), (606, 1522, 594, 72), (57, 565, 1522, 606), (565, 56, 604, 1522), (607, 1523, 588, 66), (51, 559, 1523, 607), (559, 50, 605, 1523), (609, 1524, 595, 73), (58, 566, 1524, 609), (566, 57, 606, 1524), (610, 1525, 589, 67), (52, 560, 1525, 610), (560, 51, 607, 1525), (611, 1526, 583, 61), (46, 554, 1526, 611), (554, 45, 608, 1526), (597, 1527, 596, 74), (59, 567, 1527, 597), (567, 58, 609, 1527), (598, 1528, 590, 68), (53, 561, 1528, 598), (561, 52, 610, 1528), (600, 1529, 584, 62), (47, 555, 1529, 600), (555, 46, 611, 1529), (627, 1530, 624, 88), (73, 595, 1530, 627), (595, 72, 626, 1530), (629, 1531, 618, 82), (67, 589, 1531, 629), (589, 66, 628, 1531), (631, 1532, 612, 76), (61, 583, 1532, 631), (583, 60, 630, 1532), (632, 1533, 625, 89), (74, 596, 1533, 632), (596, 73, 627, 1533), (633, 1534, 619, 83), (68, 590, 1534, 633), (590, 67, 629, 1534), (634, 1535, 613, 77), (62, 584, 1535, 634), (584, 61, 631, 1535), (635, 1536, 620, 84), (69, 591, 1536, 635), (591, 68, 633, 1536), (636, 1537, 614, 78), (63, 585, 1537, 636), (585, 62, 634, 1537), (637, 1538, 621, 85), (70, 592, 1538, 637), (592, 69, 635, 1538), (638, 1539, 615, 79), (64, 586, 1539, 638), (586, 63, 636, 1539), (639, 1540, 622, 86), (71, 593, 1540, 639), (593, 70, 637, 1540), (640, 1541, 616, 80), (65, 587, 1541, 640), (587, 64, 638, 1541), (626, 1542, 623, 87), (72, 594, 1542, 626), (594, 71, 639, 1542), (628, 1543, 617, 81), (66, 588, 1543, 628), (588, 65, 640, 1543), (656, 1544, 651, 101), (86, 622, 1544, 656), (622, 85, 655, 1544), (658, 1545, 645, 95), (80, 616, 1545, 658), (616, 79, 657, 1545), (659, 1546, 652, 102), (87, 623, 1546, 659), (623, 86, 656, 1546), (660, 1547, 646, 96), (81, 617, 1547, 660), (617, 80, 658, 1547), (662, 1548, 653, 103), (88, 624, 1548, 662), (624, 87, 659, 1548), (663, 1549, 647, 97), (82, 618, 1549, 663), (618, 81, 660, 1549), (664, 1550, 641, 91), (76, 612, 1550, 664), (612, 75, 661, 1550), (665, 1551, 654, 104), (89, 625, 1551, 665), (625, 88, 662, 1551), (666, 1552, 648, 98), (83, 619, 1552, 666), (619, 82, 663, 1552), (667, 1553, 642, 92), (77, 613, 1553, 667), (613, 76, 664, 1553), (668, 1554, 649, 99), (84, 620, 1554, 668), (620, 83, 666, 1554), (669, 1555, 643, 93), (78, 614, 1555, 669), (614, 77, 667, 1555), (655, 1556, 650, 100), (85, 621, 1556, 655), (621, 84, 668, 1556), (657, 1557, 644, 94), (79, 615, 1557, 657), (615, 78, 669, 1557), (685, 1558, 671, 107), (92, 642, 1558, 685), (642, 91, 684, 1558), (688, 1559, 678, 114), (99, 649, 1559, 688), (649, 98, 687, 1559), (689, 1560, 672, 108), (93, 643, 1560, 689), (643, 92, 685, 1560), (690, 1561, 679, 115), (100, 650, 1561, 690), (650, 99, 688, 1561), (691, 1562, 673, 109), (94, 644, 1562, 691), (644, 93, 689, 1562), (692, 1563, 680, 116), (101, 651, 1563, 692), (651, 100, 690, 1563), (693, 1564, 674, 110), (95, 645, 1564, 693), (645, 94, 691, 1564), (694, 1565, 681, 117), (102, 652, 1565, 694), (652, 101, 692, 1565), (695, 1566, 675, 111), (96, 646, 1566, 695), (646, 95, 693, 1566), (697, 1567, 682, 118), (103, 653, 1567, 697), (653, 102, 694, 1567), (698, 1568, 676, 112), (97, 647, 1568, 698), (647, 96, 695, 1568), (684, 1569, 670, 106), (91, 641, 1569, 684), (641, 90, 696, 1569), (686, 1570, 683, 119), (104, 654, 1570, 686), (654, 103, 697, 1570), (687, 1571, 677, 113), (98, 648, 1571, 687), (648, 97, 698, 1571), (714, 1572, 704, 126), (111, 675, 1572, 714), (675, 110, 713, 1572), (717, 1573, 711, 133), (118, 682, 1573, 717), (682, 117, 716, 1573), (718, 1574, 705, 127), (112, 676, 1574, 718), (676, 111, 714, 1574), (719, 1575, 699, 121), (106, 670, 1575, 719), (670, 105, 715, 1575), (720, 1576, 712, 134), (119, 683, 1576, 720), (683, 118, 717, 1576), (721, 1577, 706, 128), (113, 677, 1577, 721), (677, 112, 718, 1577), (722, 1578, 700, 122), (107, 671, 1578, 722), (671, 106, 719, 1578), (723, 1579, 707, 129), (114, 678, 1579, 723), (678, 113, 721, 1579), (724, 1580, 701, 123), (108, 672, 1580, 724), (672, 107, 722, 1580), (725, 1581, 708, 130), (115, 679, 1581, 725), (679, 114, 723, 1581), (726, 1582, 702, 124), (109, 673, 1582, 726), (673, 108, 724, 1582), (727, 1583, 709, 131), (116, 680, 1583, 727), (680, 115, 725, 1583), (713, 1584, 703, 125), (110, 674, 1584, 713), (674, 109, 726, 1584), (716, 1585, 710, 132), (117, 681, 1585, 716), (681, 116, 727, 1585), (743, 1586, 737, 145), (130, 708, 1586, 743), (708, 129, 742, 1586), (745, 1587, 731, 139), (124, 702, 1587, 745), (702, 123, 744, 1587), (746, 1588, 738, 146), (131, 709, 1588, 746), (709, 130, 743, 1588), (747, 1589, 732, 140), (125, 703, 1589, 747), (703, 124, 745, 1589), (748, 1590, 739, 147), (132, 710, 1590, 748), (710, 131, 746, 1590), (749, 1591, 733, 141), (126, 704, 1591, 749), (704, 125, 747, 1591), (751, 1592, 740, 148), (133, 711, 1592, 751), (711, 132, 748, 1592), (752, 1593, 734, 142), (127, 705, 1593, 752), (705, 126, 749, 1593), (753, 1594, 728, 136), (121, 699, 1594, 753), (699, 120, 750, 1594), (754, 1595, 741, 149), (134, 712, 1595, 754), (712, 133, 751, 1595), (755, 1596, 735, 143), (128, 706, 1596, 755), (706, 127, 752, 1596), (756, 1597, 729, 137), (122, 700, 1597, 756), (700, 121, 753, 1597), (742, 1598, 736, 144), (129, 707, 1598, 742), (707, 128, 755, 1598), (744, 1599, 730, 138), (123, 701, 1599, 744), (701, 122, 756, 1599), (772, 1600, 770, 164), (149, 741, 1600, 772), (741, 148, 771, 1600), (774, 1601, 764, 158), (143, 735, 1601, 774), (735, 142, 773, 1601), (776, 1602, 758, 152), (137, 729, 1602, 776), (729, 136, 775, 1602), (777, 1603, 765, 159), (144, 736, 1603, 777), (736, 143, 774, 1603), (778, 1604, 759, 153), (138, 730, 1604, 778), (730, 137, 776, 1604), (779, 1605, 766, 160), (145, 737, 1605, 779), (737, 144, 777, 1605), (780, 1606, 760, 154), (139, 731, 1606, 780), (731, 138, 778, 1606), (781, 1607, 767, 161), (146, 738, 1607, 781), (738, 145, 779, 1607), (782, 1608, 761, 155), (140, 732, 1608, 782), (732, 139, 780, 1608), (783, 1609, 768, 162), (147, 739, 1609, 783), (739, 146, 781, 1609), (784, 1610, 762, 156), (141, 733, 1610, 784), (733, 140, 782, 1610), (771, 1611, 769, 163), (148, 740, 1611, 771), (740, 147, 783, 1611), (773, 1612, 763, 157), (142, 734, 1612, 773), (734, 141, 784, 1612), (775, 1613, 757, 151), (136, 728, 1613, 775), (728, 135, 785, 1613), (801, 1614, 797, 177), (162, 768, 1614, 801), (768, 161, 800, 1614), (803, 1615, 791, 171), (156, 762, 1615, 803), (762, 155, 802, 1615), (805, 1616, 798, 178), (163, 769, 1616, 805), (769, 162, 801, 1616), (806, 1617, 792, 172), (157, 763, 1617, 806), (763, 156, 803, 1617), (807, 1618, 786, 166), (151, 757, 1618, 807), (757, 150, 804, 1618), (808, 1619, 799, 179), (164, 770, 1619, 808), (770, 163, 805, 1619), (809, 1620, 793, 173), (158, 764, 1620, 809), (764, 157, 806, 1620), (810, 1621, 787, 167), (152, 758, 1621, 810), (758, 151, 807, 1621), (811, 1622, 794, 174), (159, 765, 1622, 811), (765, 158, 809, 1622), (812, 1623, 788, 168), (153, 759, 1623, 812), (759, 152, 810, 1623), (813, 1624, 795, 175), (160, 766, 1624, 813), (766, 159, 811, 1624), (814, 1625, 789, 169), (154, 760, 1625, 814), (760, 153, 812, 1625), (800, 1626, 796, 176), (161, 767, 1626, 800), (767, 160, 813, 1626), (802, 1627, 790, 170), (155, 761, 1627, 802), (761, 154, 814, 1627), (830, 1628, 824, 190), (175, 795, 1628, 830), (795, 174, 829, 1628), (832, 1629, 818, 184), (169, 789, 1629, 832), (789, 168, 831, 1629), (833, 1630, 825, 191), (176, 796, 1630, 833), (796, 175, 830, 1630), (834, 1631, 819, 185), (170, 790, 1631, 834), (790, 169, 832, 1631), (835, 1632, 826, 192), (177, 797, 1632, 835), (797, 176, 833, 1632), (836, 1633, 820, 186), (171, 791, 1633, 836), (791, 170, 834, 1633), (838, 1634, 827, 193), (178, 798, 1634, 838), (798, 177, 835, 1634), (839, 1635, 821, 187), (172, 792, 1635, 839), (792, 171, 836, 1635), (840, 1636, 815, 181), (166, 786, 1636, 840), (786, 165, 837, 1636), (841, 1637, 828, 194), (179, 799, 1637, 841), (799, 178, 838, 1637), (842, 1638, 822, 188), (173, 793, 1638, 842), (793, 172, 839, 1638), (843, 1639, 816, 182), (167, 787, 1639, 843), (787, 166, 840, 1639), (829, 1640, 823, 189), (174, 794, 1640, 829), (794, 173, 842, 1640), (831, 1641, 817, 183), (168, 788, 1641, 831), (788, 167, 843, 1641), (859, 1642, 857, 209), (194, 828, 1642, 859), (828, 193, 858, 1642), (861, 1643, 851, 203), (188, 822, 1643, 861), (822, 187, 860, 1643), (863, 1644, 845, 197), (182, 816, 1644, 863), (816, 181, 862, 1644), (864, 1645, 852, 204), (189, 823, 1645, 864), (823, 188, 861, 1645), (865, 1646, 846, 198), (183, 817, 1646, 865), (817, 182, 863, 1646), (866, 1647, 853, 205), (190, 824, 1647, 866), (824, 189, 864, 1647), (867, 1648, 847, 199), (184, 818, 1648, 867), (818, 183, 865, 1648), (868, 1649, 854, 206), (191, 825, 1649, 868), (825, 190, 866, 1649), (869, 1650, 848, 200), (185, 819, 1650, 869), (819, 184, 867, 1650), (870, 1651, 855, 207), (192, 826, 1651, 870), (826, 191, 868, 1651), (871, 1652, 849, 201), (186, 820, 1652, 871), (820, 185, 869, 1652), (858, 1653, 856, 208), (193, 827, 1653, 858), (827, 192, 870, 1653), (860, 1654, 850, 202), (187, 821, 1654, 860), (821, 186, 871, 1654), (862, 1655, 844, 196), (181, 815, 1655, 862), (815, 180, 872, 1655), (888, 1656, 884, 222), (207, 855, 1656, 888), (855, 206, 887, 1656), (890, 1657, 878, 216), (201, 849, 1657, 890), (849, 200, 889, 1657), (892, 1658, 885, 223), (208, 856, 1658, 892), (856, 207, 888, 1658), (893, 1659, 879, 217), (202, 850, 1659, 893), (850, 201, 890, 1659), (894, 1660, 873, 211), (196, 844, 1660, 894), (844, 195, 891, 1660), (895, 1661, 886, 224), (209, 857, 1661, 895), (857, 208, 892, 1661), (896, 1662, 880, 218), (203, 851, 1662, 896), (851, 202, 893, 1662), (897, 1663, 874, 212), (197, 845, 1663, 897), (845, 196, 894, 1663), (898, 1664, 881, 219), (204, 852, 1664, 898), (852, 203, 896, 1664), (899, 1665, 875, 213), (198, 846, 1665, 899), (846, 197, 897, 1665), (900, 1666, 882, 220), (205, 853, 1666, 900), (853, 204, 898, 1666), (901, 1667, 876, 214), (199, 847, 1667, 901), (847, 198, 899, 1667), (887, 1668, 883, 221), (206, 854, 1668, 887), (854, 205, 900, 1668), (889, 1669, 877, 215), (200, 848, 1669, 889), (848, 199, 901, 1669), (917, 1670, 911, 235), (220, 882, 1670, 917), (882, 219, 916, 1670), (919, 1671, 905, 229), (214, 876, 1671, 919), (876, 213, 918, 1671), (920, 1672, 912, 236), (221, 883, 1672, 920), (883, 220, 917, 1672), (921, 1673, 906, 230), (215, 877, 1673, 921), (877, 214, 919, 1673), (922, 1674, 913, 237), (222, 884, 1674, 922), (884, 221, 920, 1674), (923, 1675, 907, 231), (216, 878, 1675, 923), (878, 215, 921, 1675), (925, 1676, 914, 238), (223, 885, 1676, 925), (885, 222, 922, 1676), (926, 1677, 908, 232), (217, 879, 1677, 926), (879, 216, 923, 1677), (927, 1678, 902, 226), (211, 873, 1678, 927), (873, 210, 924, 1678), (928, 1679, 915, 239), (224, 886, 1679, 928), (886, 223, 925, 1679), (929, 1680, 909, 233), (218, 880, 1680, 929), (880, 217, 926, 1680), (930, 1681, 903, 227), (212, 874, 1681, 930), (874, 211, 927, 1681), (916, 1682, 910, 234), (219, 881, 1682, 916), (881, 218, 929, 1682), (918, 1683, 904, 228), (213, 875, 1683, 918), (875, 212, 930, 1683), (946, 1684, 931, 241), (226, 902, 1684, 946), (902, 225, 945, 1684), (948, 1685, 944, 254), (239, 915, 1685, 948), (915, 238, 947, 1685), (950, 1686, 938, 248), (233, 909, 1686, 950), (909, 232, 949, 1686), (951, 1687, 932, 242), (227, 903, 1687, 951), (903, 226, 946, 1687), (952, 1688, 939, 249), (234, 910, 1688, 952), (910, 233, 950, 1688), (953, 1689, 933, 243), (228, 904, 1689, 953), (904, 227, 951, 1689), (954, 1690, 940, 250), (235, 911, 1690, 954), (911, 234, 952, 1690), (955, 1691, 934, 244), (229, 905, 1691, 955), (905, 228, 953, 1691), (956, 1692, 941, 251), (236, 912, 1692, 956), (912, 235, 954, 1692), (957, 1693, 935, 245), (230, 906, 1693, 957), (906, 229, 955, 1693), (958, 1694, 942, 252), (237, 913, 1694, 958), (913, 236, 956, 1694), (959, 1695, 936, 246), (231, 907, 1695, 959), (907, 230, 957, 1695), (947, 1696, 943, 253), (238, 914, 1696, 947), (914, 237, 958, 1696), (949, 1697, 937, 247), (232, 908, 1697, 949), (908, 231, 959, 1697), (975, 1698, 964, 260), (245, 935, 1698, 975), (935, 244, 974, 1698), (977, 1699, 971, 267), (252, 942, 1699, 977), (942, 251, 976, 1699), (978, 1700, 965, 261), (246, 936, 1700, 978), (936, 245, 975, 1700), (980, 1701, 972, 268), (253, 943, 1701, 980), (943, 252, 977, 1701), (981, 1702, 966, 262), (247, 937, 1702, 981), (937, 246, 978, 1702), (982, 1703, 960, 256), (241, 931, 1703, 982), (931, 240, 979, 1703), (983, 1704, 973, 269), (254, 944, 1704, 983), (944, 253, 980, 1704), (984, 1705, 967, 263), (248, 938, 1705, 984), (938, 247, 981, 1705), (985, 1706, 961, 257), (242, 932, 1706, 985), (932, 241, 982, 1706), (986, 1707, 968, 264), (249, 939, 1707, 986), (939, 248, 984, 1707), (987, 1708, 962, 258), (243, 933, 1708, 987), (933, 242, 985, 1708), (988, 1709, 969, 265), (250, 940, 1709, 988), (940, 249, 986, 1709), (974, 1710, 963, 259), (244, 934, 1710, 974), (934, 243, 987, 1710), (976, 1711, 970, 266), (251, 941, 1711, 976), (941, 250, 988, 1711), (1004, 1712, 997, 279), (264, 968, 1712, 1004), (968, 263, 1003, 1712), (1006, 1713, 991, 273), (258, 962, 1713, 1006), (962, 257, 1005, 1713), (1007, 1714, 998, 280), (265, 969, 1714, 1007), (969, 264, 1004, 1714), (1008, 1715, 992, 274), (259, 963, 1715, 1008), (963, 258, 1006, 1715), (1009, 1716, 999, 281), (266, 970, 1716, 1009), (970, 265, 1007, 1716), (1010, 1717, 993, 275), (260, 964, 1717, 1010), (964, 259, 1008, 1717), (1011, 1718, 1000, 282), (267, 971, 1718, 1011), (971, 266, 1009, 1718), (1012, 1719, 994, 276), (261, 965, 1719, 1012), (965, 260, 1010, 1719), (1014, 1720, 1001, 283), (268, 972, 1720, 1014), (972, 267, 1011, 1720), (1015, 1721, 995, 277), (262, 966, 1721, 1015), (966, 261, 1012, 1721), (1016, 1722, 989, 271), (256, 960, 1722, 1016), (960, 255, 1013, 1722), (1017, 1723, 1002, 284), (269, 973, 1723, 1017), (973, 268, 1014, 1723), (1003, 1724, 996, 278), (263, 967, 1724, 1003), (967, 262, 1015, 1724), (1005, 1725, 990, 272), (257, 961, 1725, 1005), (961, 256, 1016, 1725), (1033, 1726, 1030, 298), (283, 1001, 1726, 1033), (1001, 282, 1032, 1726), (1035, 1727, 1024, 292), (277, 995, 1727, 1035), (995, 276, 1034, 1727), (1037, 1728, 1018, 286), (271, 989, 1728, 1037), (989, 270, 1036, 1728), (1038, 1729, 1031, 299), (284, 1002, 1729, 1038), (1002, 283, 1033, 1729), (1039, 1730, 1025, 293), (278, 996, 1730, 1039), (996, 277, 1035, 1730), (1040, 1731, 1019, 287), (272, 990, 1731, 1040), (990, 271, 1037, 1731), (1041, 1732, 1026, 294), (279, 997, 1732, 1041), (997, 278, 1039, 1732), (1042, 1733, 1020, 288), (273, 991, 1733, 1042), (991, 272, 1040, 1733), (1043, 1734, 1027, 295), (280, 998, 1734, 1043), (998, 279, 1041, 1734), (1044, 1735, 1021, 289), (274, 992, 1735, 1044), (992, 273, 1042, 1735), (1045, 1736, 1028, 296), (281, 999, 1736, 1045), (999, 280, 1043, 1736), (1046, 1737, 1022, 290), (275, 993, 1737, 1046), (993, 274, 1044, 1737), (1032, 1738, 1029, 297), (282, 1000, 1738, 1032), (1000, 281, 1045, 1738), (1034, 1739, 1023, 291), (276, 994, 1739, 1034), (994, 275, 1046, 1739), (1062, 1740, 1057, 311), (296, 1028, 1740, 1062), (1028, 295, 1061, 1740), (1064, 1741, 1051, 305), (290, 1022, 1741, 1064), (1022, 289, 1063, 1741), (1065, 1742, 1058, 312), (297, 1029, 1742, 1065), (1029, 296, 1062, 1742), (1066, 1743, 1052, 306), (291, 1023, 1743, 1066), (1023, 290, 1064, 1743), (1068, 1744, 1059, 313), (298, 1030, 1744, 1068), (1030, 297, 1065, 1744), (1069, 1745, 1053, 307), (292, 1024, 1745, 1069), (1024, 291, 1066, 1745), (1070, 1746, 1047, 301), (286, 1018, 1746, 1070), (1018, 285, 1067, 1746), (1071, 1747, 1060, 314), (299, 1031, 1747, 1071), (1031, 298, 1068, 1747), (1072, 1748, 1054, 308), (293, 1025, 1748, 1072), (1025, 292, 1069, 1748), (1073, 1749, 1048, 302), (287, 1019, 1749, 1073), (1019, 286, 1070, 1749), (1074, 1750, 1055, 309), (294, 1026, 1750, 1074), (1026, 293, 1072, 1750), (1075, 1751, 1049, 303), (288, 1020, 1751, 1075), (1020, 287, 1073, 1751), (1061, 1752, 1056, 310), (295, 1027, 1752, 1061), (1027, 294, 1074, 1752), (1063, 1753, 1050, 304), (289, 1021, 1753, 1063), (1021, 288, 1075, 1753), (1093, 1754, 1084, 324), (309, 1055, 1754, 1093), (1055, 308, 1092, 1754), (1095, 1755, 1078, 318), (303, 1049, 1755, 1095), (1049, 302, 1094, 1755), (1096, 1756, 1085, 325), (310, 1056, 1756, 1096), (1056, 309, 1093, 1756), (1097, 1757, 1079, 319), (304, 1050, 1757, 1097), (1050, 303, 1095, 1757), (1098, 1758, 1086, 326), (311, 1057, 1758, 1098), (1057, 310, 1096, 1758), (1099, 1759, 1080, 320), (305, 1051, 1759, 1099), (1051, 304, 1097, 1759), (1100, 1760, 1087, 327), (312, 1058, 1760, 1100), (1058, 311, 1098, 1760), (1101, 1761, 1081, 321), (306, 1052, 1761, 1101), (1052, 305, 1099, 1761), (1103, 1762, 1088, 328), (313, 1059, 1762, 1103), (1059, 312, 1100, 1762), (1104, 1763, 1082, 322), (307, 1053, 1763, 1104), (1053, 306, 1101, 1763), (1105, 1764, 1076, 316), (301, 1047, 1764, 1105), (1047, 300, 1102, 1764), (1091, 1765, 1089, 329), (314, 1060, 1765, 1091), (1060, 313, 1103, 1765), (1092, 1766, 1083, 323), (308, 1054, 1766, 1092), (1054, 307, 1104, 1766), (1094, 1767, 1077, 317), (302, 1048, 1767, 1094), (1048, 301, 1105, 1767), (1121, 1768, 1118, 344), (328, 1088, 1768, 1121), (1088, 327, 1120, 1768), (1123, 1769, 1112, 338), (322, 1082, 1769, 1123), (1082, 321, 1122, 1769), (1125, 1770, 1106, 332), (316, 1076, 1770, 1125), (1076, 315, 1124, 1770), (1126, 1771, 1119, 345), (329, 1089, 1771, 1126), (1089, 328, 1121, 1771), (1127, 1772, 1113, 339), (323, 1083, 1772, 1127), (1083, 322, 1123, 1772), (1128, 1773, 1107, 333), (317, 1077, 1773, 1128), (1077, 316, 1125, 1773), (1129, 1774, 1114, 340), (324, 1084, 1774, 1129), (1084, 323, 1127, 1774), (1130, 1775, 1108, 334), (318, 1078, 1775, 1130), (1078, 317, 1128, 1775), (1131, 1776, 1115, 341), (325, 1085, 1776, 1131), (1085, 324, 1129, 1776), (1132, 1777, 1109, 335), (319, 1079, 1777, 1132), (1079, 318, 1130, 1777), (1133, 1778, 1116, 342), (326, 1086, 1778, 1133), (1086, 325, 1131, 1778), (1134, 1779, 1110, 336), (320, 1080, 1779, 1134), (1080, 319, 1132, 1779), (1120, 1780, 1117, 343), (327, 1087, 1780, 1120), (1087, 326, 1133, 1780), (1122, 1781, 1111, 337), (321, 1081, 1781, 1122), (1081, 320, 1134, 1781), (1150, 1782, 1145, 357), (342, 1116, 1782, 1150), (1116, 341, 1149, 1782), (1152, 1783, 1139, 351), (336, 1110, 1783, 1152), (1110, 335, 1151, 1783), (1153, 1784, 1146, 358), (343, 1117, 1784, 1153), (1117, 342, 1150, 1784), (1154, 1785, 1140, 352), (337, 1111, 1785, 1154), (1111, 336, 1152, 1785), (1156, 1786, 1147, 359), (344, 1118, 1786, 1156), (1118, 343, 1153, 1786), (1157, 1787, 1141, 353), (338, 1112, 1787, 1157), (1112, 337, 1154, 1787), (1158, 1788, 1135, 347), (332, 1106, 1788, 1158), (1106, 331, 1155, 1788), (1159, 1789, 1148, 360), (345, 1119, 1789, 1159), (1119, 344, 1156, 1789), (1160, 1790, 1142, 354), (339, 1113, 1790, 1160), (1113, 338, 1157, 1790), (1161, 1791, 1136, 348), (333, 1107, 1791, 1161), (1107, 332, 1158, 1791), (1162, 1792, 1143, 355), (340, 1114, 1792, 1162), (1114, 339, 1160, 1792), (1163, 1793, 1137, 349), (334, 1108, 1793, 1163), (1108, 333, 1161, 1793), (1149, 1794, 1144, 356), (341, 1115, 1794, 1149), (1115, 340, 1162, 1794), (1151, 1795, 1138, 350), (335, 1109, 1795, 1151), (1109, 334, 1163, 1795), (1180, 1796, 1172, 370), (355, 1143, 1796, 1180), (1143, 354, 1179, 1796), (1182, 1797, 1166, 364), (349, 1137, 1797, 1182), (1137, 348, 1181, 1797), (1183, 1798, 1173, 371), (356, 1144, 1798, 1183), (1144, 355, 1180, 1798), (1184, 1799, 1167, 365), (350, 1138, 1799, 1184), (1138, 349, 1182, 1799), (1185, 1800, 1174, 372), (357, 1145, 1800, 1185), (1145, 356, 1183, 1800), (1186, 1801, 1168, 366), (351, 1139, 1801, 1186), (1139, 350, 1184, 1801), (1187, 1802, 1175, 373), (358, 1146, 1802, 1187), (1146, 357, 1185, 1802), (1188, 1803, 1169, 367), (352, 1140, 1803, 1188), (1140, 351, 1186, 1803), (1190, 1804, 1176, 374), (359, 1147, 1804, 1190), (1147, 358, 1187, 1804), (1191, 1805, 1170, 368), (353, 1141, 1805, 1191), (1141, 352, 1188, 1805), (1192, 1806, 1164, 362), (347, 1135, 1806, 1192), (1135, 346, 1189, 1806), (1178, 1807, 1177, 375), (360, 1148, 1807, 1178), (1148, 359, 1190, 1807), (1179, 1808, 1171, 369), (354, 1142, 1808, 1179), (1142, 353, 1191, 1808), (1181, 1809, 1165, 363), (348, 1136, 1809, 1181), (1136, 347, 1192, 1809), (1209, 1810, 1205, 389), (374, 1176, 1810, 1209), (1176, 373, 1208, 1810), (1211, 1811, 1199, 383), (368, 1170, 1811, 1211), (1170, 367, 1210, 1811), (1212, 1812, 1193, 377), (362, 1164, 1812, 1212), (1164, 361, 1207, 1812), (1213, 1813, 1206, 390), (375, 1177, 1813, 1213), (1177, 374, 1209, 1813), (1214, 1814, 1200, 384), (369, 1171, 1814, 1214), (1171, 368, 1211, 1814), (1215, 1815, 1194, 378), (363, 1165, 1815, 1215), (1165, 362, 1212, 1815), (1216, 1816, 1201, 385), (370, 1172, 1816, 1216), (1172, 369, 1214, 1816), (1217, 1817, 1195, 379), (364, 1166, 1817, 1217), (1166, 363, 1215, 1817), (1218, 1818, 1202, 386), (371, 1173, 1818, 1218), (1173, 370, 1216, 1818), (1219, 1819, 1196, 380), (365, 1167, 1819, 1219), (1167, 364, 1217, 1819), (1220, 1820, 1203, 387), (372, 1174, 1820, 1220), (1174, 371, 1218, 1820), (1221, 1821, 1197, 381), (366, 1168, 1821, 1221), (1168, 365, 1219, 1821), (1208, 1822, 1204, 388), (373, 1175, 1822, 1208), (1175, 372, 1220, 1822), (1210, 1823, 1198, 382), (367, 1169, 1823, 1210), (1169, 366, 1221, 1823), (1237, 1824, 1225, 395), (380, 1196, 1824, 1237), (1196, 379, 1236, 1824), (1239, 1825, 1232, 402), (387, 1203, 1825, 1239), (1203, 386, 1238, 1825), (1240, 1826, 1226, 396), (381, 1197, 1826, 1240), (1197, 380, 1237, 1826), (1241, 1827, 1233, 403), (388, 1204, 1827, 1241), (1204, 387, 1239, 1827), (1242, 1828, 1227, 397), (382, 1198, 1828, 1242), (1198, 381, 1240, 1828), (1244, 1829, 1234, 404), (389, 1205, 1829, 1244), (1205, 388, 1241, 1829), (1245, 1830, 1228, 398), (383, 1199, 1830, 1245), (1199, 382, 1242, 1830), (1246, 1831, 1222, 392), (377, 1193, 1831, 1246), (1193, 376, 1243, 1831), (1247, 1832, 1235, 405), (390, 1206, 1832, 1247), (1206, 389, 1244, 1832), (1248, 1833, 1229, 399), (384, 1200, 1833, 1248), (1200, 383, 1245, 1833), (1249, 1834, 1223, 393), (378, 1194, 1834, 1249), (1194, 377, 1246, 1834), (1250, 1835, 1230, 400), (385, 1201, 1835, 1250), (1201, 384, 1248, 1835), (1236, 1836, 1224, 394), (379, 1195, 1836, 1236), (1195, 378, 1249, 1836), (1238, 1837, 1231, 401), (386, 1202, 1837, 1238), (1202, 385, 1250, 1837), (1266, 1838, 1258, 414), (399, 1229, 1838, 1266), (1229, 398, 1265, 1838), (1268, 1839, 1252, 408), (393, 1223, 1839, 1268), (1223, 392, 1267, 1839), (1270, 1840, 1259, 415), (400, 1230, 1840, 1270), (1230, 399, 1266, 1840), (1271, 1841, 1253, 409), (394, 1224, 1841, 1271), (1224, 393, 1268, 1841), (1272, 1842, 1260, 416), (401, 1231, 1842, 1272), (1231, 400, 1270, 1842), (1273, 1843, 1254, 410), (395, 1225, 1843, 1273), (1225, 394, 1271, 1843), (1274, 1844, 1261, 417), (402, 1232, 1844, 1274), (1232, 401, 1272, 1844), (1275, 1845, 1255, 411), (396, 1226, 1845, 1275), (1226, 395, 1273, 1845), (1276, 1846, 1262, 418), (403, 1233, 1846, 1276), (1233, 402, 1274, 1846), (1277, 1847, 1256, 412), (397, 1227, 1847, 1277), (1227, 396, 1275, 1847), (1279, 1848, 1263, 419), (404, 1234, 1848, 1279), (1234, 403, 1276, 1848), (1265, 1849, 1257, 413), (398, 1228, 1849, 1265), (1228, 397, 1277, 1849), (1267, 1850, 1251, 407), (392, 1222, 1850, 1267), (1222, 391, 1278, 1850), (1269, 1851, 1264, 420), (405, 1235, 1851, 1269), (1235, 404, 1279, 1851), (1295, 1852, 1291, 433), (418, 1262, 1852, 1295), (1262, 417, 1294, 1852), (1297, 1853, 1285, 427), (412, 1256, 1853, 1297), (1256, 411, 1296, 1853), (1299, 1854, 1292, 434), (419, 1263, 1854, 1299), (1263, 418, 1295, 1854), (1300, 1855, 1286, 428), (413, 1257, 1855, 1300), (1257, 412, 1297, 1855), (1301, 1856, 1280, 422), (407, 1251, 1856, 1301), (1251, 406, 1298, 1856), (1302, 1857, 1293, 435), (420, 1264, 1857, 1302), (1264, 419, 1299, 1857), (1303, 1858, 1287, 429), (414, 1258, 1858, 1303), (1258, 413, 1300, 1858), (1304, 1859, 1281, 423), (408, 1252, 1859, 1304), (1252, 407, 1301, 1859), (1305, 1860, 1288, 430), (415, 1259, 1860, 1305), (1259, 414, 1303, 1860), (1306, 1861, 1282, 424), (409, 1253, 1861, 1306), (1253, 408, 1304, 1861), (1307, 1862, 1289, 431), (416, 1260, 1862, 1307), (1260, 415, 1305, 1862), (1308, 1863, 1283, 425), (410, 1254, 1863, 1308), (1254, 409, 1306, 1863), (1294, 1864, 1290, 432), (417, 1261, 1864, 1294), (1261, 416, 1307, 1864), (1296, 1865, 1284, 426), (411, 1255, 1865, 1296), (1255, 410, 1308, 1865), (1325, 1866, 1319, 447), (431, 1289, 1866, 1325), (1289, 430, 1324, 1866), (1327, 1867, 1313, 441), (425, 1283, 1867, 1327), (1283, 424, 1326, 1867), (1328, 1868, 1320, 448), (432, 1290, 1868, 1328), (1290, 431, 1325, 1868), (1329, 1869, 1314, 442), (426, 1284, 1869, 1329), (1284, 425, 1327, 1869), (1330, 1870, 1321, 449), (433, 1291, 1870, 1330), (1291, 432, 1328, 1870), (1331, 1871, 1315, 443), (427, 1285, 1871, 1331), (1285, 426, 1329, 1871), (1333, 1872, 1322, 450), (434, 1292, 1872, 1333), (1292, 433, 1330, 1872), (1334, 1873, 1316, 444), (428, 1286, 1873, 1334), (1286, 427, 1331, 1873), (1335, 1874, 1310, 438), (422, 1280, 1874, 1335), (1280, 421, 1332, 1874), (1336, 1875, 1323, 451), (435, 1293, 1875, 1336), (1293, 434, 1333, 1875), (1337, 1876, 1317, 445), (429, 1287, 1876, 1337), (1287, 428, 1334, 1876), (1338, 1877, 1311, 439), (423, 1281, 1877, 1338), (1281, 422, 1335, 1877), (1324, 1878, 1318, 446), (430, 1288, 1878, 1324), (1288, 429, 1337, 1878), (1326, 1879, 1312, 440), (424, 1282, 1879, 1326), (1282, 423, 1338, 1879), (1354, 1880, 1352, 466), (451, 1323, 1880, 1354), (1323, 450, 1353, 1880), (1356, 1881, 1346, 460), (445, 1317, 1881, 1356), (1317, 444, 1355, 1881), (1358, 1882, 1340, 454), (439, 1311, 1882, 1358), (1311, 438, 1357, 1882), (1359, 1883, 1347, 461), (446, 1318, 1883, 1359), (1318, 445, 1356, 1883), (1360, 1884, 1341, 455), (440, 1312, 1884, 1360), (1312, 439, 1358, 1884), (1361, 1885, 1348, 462), (447, 1319, 1885, 1361), (1319, 446, 1359, 1885), (1362, 1886, 1342, 456), (441, 1313, 1886, 1362), (1313, 440, 1360, 1886), (1363, 1887, 1349, 463), (448, 1320, 1887, 1363), (1320, 447, 1361, 1887), (1364, 1888, 1343, 457), (442, 1314, 1888, 1364), (1314, 441, 1362, 1888), (1365, 1889, 1350, 464), (449, 1321, 1889, 1365), (1321, 448, 1363, 1889), (1366, 1890, 1344, 458), (443, 1315, 1890, 1366), (1315, 442, 1364, 1890), (1353, 1891, 1351, 465), (450, 1322, 1891, 1353), (1322, 449, 1365, 1891), (1355, 1892, 1345, 459), (444, 1316, 1892, 1355), (1316, 443, 1366, 1892), (1357, 1893, 1339, 453), (438, 1310, 1893, 1357), (1310, 437, 1367, 1893), (1383, 1894, 1379, 479), (464, 1350, 1894, 1383), (1350, 463, 1382, 1894), (1385, 1895, 1373, 473), (458, 1344, 1895, 1385), (1344, 457, 1384, 1895), (1387, 1896, 1380, 480), (465, 1351, 1896, 1387), (1351, 464, 1383, 1896), (1388, 1897, 1374, 474), (459, 1345, 1897, 1388), (1345, 458, 1385, 1897), (1389, 1898, 1368, 468), (453, 1339, 1898, 1389), (1339, 452, 1386, 1898), (1390, 1899, 1381, 481), (466, 1352, 1899, 1390), (1352, 465, 1387, 1899), (1391, 1900, 1375, 475), (460, 1346, 1900, 1391), (1346, 459, 1388, 1900), (1392, 1901, 1369, 469), (454, 1340, 1901, 1392), (1340, 453, 1389, 1901), (1393, 1902, 1376, 476), (461, 1347, 1902, 1393), (1347, 460, 1391, 1902), (1394, 1903, 1370, 470), (455, 1341, 1903, 1394), (1341, 454, 1392, 1903), (1395, 1904, 1377, 477), (462, 1348, 1904, 1395), (1348, 461, 1393, 1904), (1396, 1905, 1371, 471), (456, 1342, 1905, 1396), (1342, 455, 1394, 1905), (1382, 1906, 1378, 478), (463, 1349, 1906, 1382), (1349, 462, 1395, 1906), (1384, 1907, 1372, 472), (457, 1343, 1907, 1384), (1343, 456, 1396, 1907), (516, 1399, 15), (516, 1397, 1399), (1397, 436, 1399), (1400, 520, 29), (1400, 1398, 520), (1398, 14, 520), (1402, 545, 44), (1402, 1400, 545), (1400, 29, 545), (543, 1401, 30), (543, 1399, 1401), (1399, 436, 1401), (574, 1403, 45), (574, 1401, 1403), (1401, 436, 1403), (1404, 578, 59), (1404, 1402, 578), (1402, 44, 578), (1406, 597, 74), (1406, 1404, 597), (1404, 59, 597), (608, 1405, 60), (608, 1403, 1405), (1403, 436, 1405), (1408, 632, 89), (1408, 1406, 632), (1406, 74, 632), (630, 1407, 75), (630, 1405, 1407), (1405, 436, 1407), (661, 1409, 90), (661, 1407, 1409), (1407, 436, 1409), (1410, 665, 104), (1410, 1408, 665), (1408, 89, 665), (1412, 686, 119), (1412, 1410, 686), (1410, 104, 686), (696, 1411, 105), (696, 1409, 1411), (1409, 436, 1411), (715, 1413, 120), (715, 1411, 1413), (1411, 436, 1413), (1414, 720, 134), (1414, 1412, 720), (1412, 119, 720), (750, 1415, 135), (750, 1413, 1415), (1413, 436, 1415), (1416, 754, 149), (1416, 1414, 754), (1414, 134, 754), (1418, 772, 164), (1418, 1416, 772), (1416, 149, 772), (785, 1417, 150), (785, 1415, 1417), (1415, 436, 1417), (804, 1419, 165), (804, 1417, 1419), (1417, 436, 1419), (1420, 808, 179), (1420, 1418, 808), (1418, 164, 808), (837, 1421, 180), (837, 1419, 1421), (1419, 436, 1421), (1422, 841, 194), (1422, 1420, 841), (1420, 179, 841), (1424, 859, 209), (1424, 1422, 859), (1422, 194, 859), (872, 1423, 195), (872, 1421, 1423), (1421, 436, 1423), (891, 1425, 210), (891, 1423, 1425), (1423, 436, 1425), (1426, 895, 224), (1426, 1424, 895), (1424, 209, 895), (924, 1427, 225), (924, 1425, 1427), (1425, 436, 1427), (1428, 928, 239), (1428, 1426, 928), (1426, 224, 928), (1430, 948, 254), (1430, 1428, 948), (1428, 239, 948), (945, 1429, 240), (945, 1427, 1429), (1427, 436, 1429), (979, 1431, 255), (979, 1429, 1431), (1429, 436, 1431), (1432, 983, 269), (1432, 1430, 983), (1430, 254, 983), (1013, 1433, 270), (1013, 1431, 1433), (1431, 436, 1433), (1434, 1017, 284), (1434, 1432, 1017), (1432, 269, 1017), (1436, 1038, 299), (1436, 1434, 1038), (1434, 284, 1038), (1036, 1435, 285), (1036, 1433, 1435), (1433, 436, 1435), (1067, 1437, 300), (1067, 1435, 1437), (1435, 436, 1437), (1438, 1071, 314), (1438, 1436, 1071), (1436, 299, 1071), (1090, 1091, 329), (1090, 1438, 1091), (1438, 314, 1091), (1102, 1439, 315), (1102, 1437, 1439), (1437, 436, 1439), (1441, 1126, 345), (1441, 1090, 1126), (1090, 329, 1126), (1124, 1440, 331), (1124, 1439, 1440), (1439, 436, 1440), (1155, 1442, 346), (1155, 1440, 1442), (1440, 436, 1442), (1443, 1159, 360), (1443, 1441, 1159), (1441, 345, 1159), (1445, 1178, 375), (1445, 1443, 1178), (1443, 360, 1178), (1189, 1444, 361), (1189, 1442, 1444), (1442, 436, 1444), (1207, 1446, 376), (1207, 1444, 1446), (1444, 436, 1446), (1447, 1213, 390), (1447, 1445, 1213), (1445, 375, 1213), (1243, 1448, 391), (1243, 1446, 1448), (1446, 436, 1448), (1449, 1247, 405), (1449, 1447, 1247), (1447, 390, 1247), (1451, 1269, 420), (1451, 1449, 1269), (1449, 405, 1269), (1278, 1450, 406), (1278, 1448, 1450), (1448, 436, 1450), (1298, 1452, 421), (1298, 1450, 1452), (1450, 436, 1452), (1453, 1302, 435), (1453, 1451, 1302), (1451, 420, 1302), (1332, 1309, 437), (1332, 1452, 1309), (1452, 436, 1309), (1454, 1336, 451), (1454, 1453, 1336), (1453, 435, 1336), (1456, 1354, 466), (1456, 1454, 1354), (1454, 451, 1354), (1367, 1455, 452), (1367, 1309, 1455), (1309, 436, 1455), (1386, 1457, 467), (1386, 1455, 1457), (1455, 436, 1457), (1458, 1390, 481), (1458, 1456, 1390), (1456, 466, 1390), (1460, 1908, 491, 10), (477, 1377, 1908, 1460), (1377, 476, 1459, 1908), (1462, 1909, 485, 4), (471, 1371, 1909, 1462), (1371, 470, 1461, 1909), (1463, 1910, 492, 11), (478, 1378, 1910, 1463), (1378, 477, 1460, 1910), (1464, 1911, 486, 5), (472, 1372, 1911, 1464), (1372, 471, 1462, 1911), (1465, 1912, 493, 12), (479, 1379, 1912, 1465), (1379, 478, 1463, 1912), (1466, 1913, 487, 6), (473, 1373, 1913, 1466), (1373, 472, 1464, 1913), (1467, 1397, 0), (1467, 1457, 1397), (1457, 436, 1397), (1468, 1914, 494, 13), (480, 1380, 1914, 1468), (1380, 479, 1465, 1914), (1469, 1915, 488, 7), (474, 1374, 1915, 1469), (1374, 473, 1466, 1915), (1470, 1916, 482, 1), (468, 1368, 1916, 1470), (1368, 467, 1467, 1916), (1471, 1917, 495, 14), (481, 1381, 1917, 1471), (1381, 480, 1468, 1917), (1472, 1918, 489, 8), (475, 1375, 1918, 1472), (1375, 474, 1469, 1918), (1473, 1919, 483, 2), (469, 1369, 1919, 1473), (1369, 468, 1470, 1919), (1398, 1471, 14), (1398, 1458, 1471), (1458, 481, 1471), (1459, 1920, 490, 9), (476, 1376, 1920, 1459), (1376, 475, 1472, 1920), (1461, 1921, 484, 3), (470, 1370, 1921, 1461), (1370, 469, 1473, 1921)])
me_sphere_001.use_remesh_preserve_volume = False
me_sphere_001.use_remesh_preserve_attributes = False
me_sphere_001.use_mirror_vertex_groups = False
me_sphere_001.update()

# ---- objects
ob_sphere = bpy.data.objects.new('Sphere', me_sphere_001)
ob_lamp = bpy.data.objects.new('Lamp', light_lamp)
ob_camera = bpy.data.objects.new('Camera', cam_camera)

# ---- transforms, parenting, visibility, modifiers, constraints
ob_sphere.location = (0.0, 0.0, 0.0)
ob_sphere.lineart.crease_threshold = 0.0
ob_lamp.location = (4.076, 1.005, 5.904)
ob_lamp.rotation_euler = (0.6503, 0.05522, 1.866)
ob_lamp.lock_rotations_4d = False
ob_lamp.empty_display_type = 'ARROWS'
ob_lamp.color = (0.0, 0.0, 0.0, 0.0)
ob_lamp.lineart.crease_threshold = 0.0
ob_camera.location = (7.481, -6.508, 5.344)
ob_camera.rotation_euler = (1.109, 0.01082, 0.8149)
ob_camera.lock_rotations_4d = False
ob_camera.empty_display_type = 'ARROWS'
ob_camera.color = (0.0, 0.0, 0.0, 0.0)
ob_camera.display_type = 'WIRE'
ob_camera.lineart.crease_threshold = 0.0

# ---- collection membership
col_collection_1.objects.link(ob_sphere)
col_collection_1.objects.link(ob_lamp)
col_collection_1.objects.link(ob_camera)

# ---- scene / render settings (as saved in the file)
scene.camera = ob_camera
scene.frame_start = 1; scene.frame_end = 250; scene.frame_set(1)
scene.render.engine = 'BLENDER_EEVEE_NEXT'
scene.render.image_settings.color_mode = 'RGB'
scene.render.image_settings.compression = 90
scene.render.resolution_percentage = 50
scene.render.dither_intensity = 0.0
scene.cycles.use_denoising = False
scene.cycles.samples = 10
scene.cycles.sampling_pattern = 'TABULATED_SOBOL'
scene.cycles.light_sampling_threshold = 0.0
scene.cycles.use_adaptive_sampling = False
scene.cycles.use_light_tree = False
scene.cycles.blur_glossy = 0.0
scene.cycles.volume_bounces = 1
scene.cycles.pixel_filter_type = 'GAUSSIAN'
scene.cycles.sample_clamp_indirect = 0.0
scene.view_settings.view_transform = 'Standard'
bpy.context.view_layer.update()
